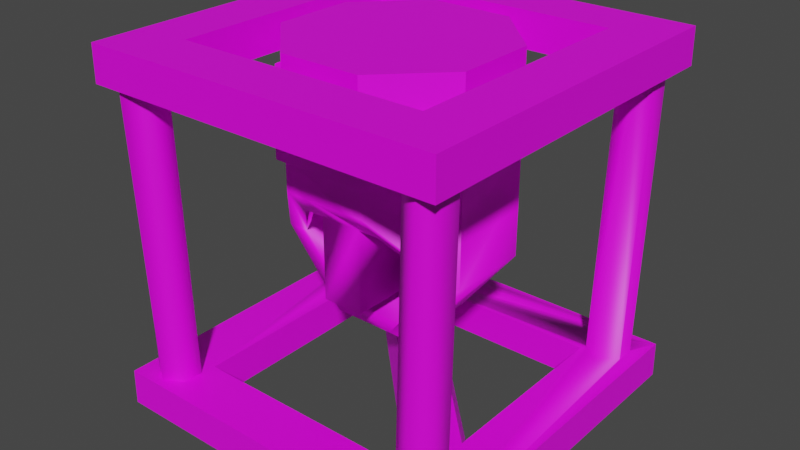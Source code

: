 # Source: PipeValve.Folktails.Model.blend  (saved by Blender 3.6.13; exported with 4.5.12 LTS)
import bpy
from mathutils import Matrix  # noqa: F401  (used for matrix-valued properties, if any)

bpy.ops.wm.read_factory_settings(use_empty=True)
scene = bpy.context.scene
scene.name = 'Scene'

# ---- collections
col_pipevalve_folktails = bpy.data.collections.new('PipeValve.Folktails'); scene.collection.children.link(col_pipevalve_folktails)

# ---- images (referenced by path relative to the original .blend; pixels are not part of the script)
import os
ASSET_DIR = os.environ.get("B2B_ASSET_DIR", "")  # directory of the original .blend (textures are referenced by path, not embedded)
HERE = os.path.dirname(os.path.abspath(__file__))  # packed textures are extracted next to this script under _unpacked/

def load_image(name, relpath, width, height, colorspace="sRGB"):
    """Load a texture the original file referenced (path relative to the .blend, or extracted next to this script)."""
    p = next((c for c in (os.path.join(HERE, relpath), os.path.join(ASSET_DIR, relpath)) if relpath and os.path.exists(c)), "")
    if p:
        img = bpy.data.images.load(p, check_existing=True)
        img.name = name
    else:  # same state as the original file: an image datablock whose file is absent (Cycles renders it pink)
        img = bpy.data.images.new(name, width, height)
        img.source = "FILE"
        img.filepath = "//" + (relpath or name)
    img.colorspace_settings.name = colorspace
    return img
img_basewood_1k_d_brown_png_003 = load_image('BaseWood_1K_D_Brown.png.003', 'BaseWood_1K_D_Brown.png', 1024, 1024, 'sRGB')
img_basemetal_d2_png_014 = load_image('BaseMetal_D2.png.014', 'BaseMetal_D2.png', 1024, 1024, 'sRGB')
img_basemetal_d2_png_016 = load_image('BaseMetal_D2.png.016', 'BaseMetal_D2.png', 1024, 1024, 'Non-Color')
img_windowsatlas_d_png = load_image('WIndowsAtlas_D.png', 'WIndowsAtlas_D.png', 1024, 1024, 'sRGB')
img_windowsatlas_2_d_png_014 = load_image('WindowsAtlas_2_D.png.014', 'WindowsAtlas_2_D.png', 1024, 1024, 'Non-Color')
img_paintedmetal_d_folktails_png = load_image('PaintedMetal_D.Folktails.png', 'PaintedMetal_D.Folktails.png', 1024, 1024, 'sRGB')

# ---- materials (node trees are filled in below, after node groups)
mat_basewood_brown_folktails = bpy.data.materials.new('BaseWood_Brown.Folktails')
mat_basewood_brown_folktails.use_transparent_shadow = False
mat_basemetal_folktails = bpy.data.materials.new('BaseMetal.Folktails')
mat_basemetal_folktails.surface_render_method = 'BLENDED'
mat_basemetal_folktails.blend_method = 'BLEND'
mat_basemetal_folktails.use_transparency_overlap = False
mat_basemetal_folktails.show_transparent_back = False
mat_basemetal_folktails.use_transparent_shadow = False
mat_basemetal_folktails.roughness = 0.5
mat_windowsatlas_folktails = bpy.data.materials.new('WindowsAtlas.Folktails')
mat_windowsatlas_folktails.surface_render_method = 'BLENDED'
mat_windowsatlas_folktails.blend_method = 'BLEND'
mat_windowsatlas_folktails.use_transparency_overlap = False
mat_windowsatlas_folktails.show_transparent_back = False
mat_windowsatlas_folktails.use_transparent_shadow = False
mat_windowsatlas_folktails.roughness = 0.5
mat_paintedmetal_folktails = bpy.data.materials.new('PaintedMetal.Folktails')
mat_paintedmetal_folktails.use_transparent_shadow = False

# ---- material node trees
mat_basewood_brown_folktails.use_nodes = True; mat_basewood_brown_folktails.node_tree.nodes.clear()
_N = mat_basewood_brown_folktails.node_tree.nodes; _L = mat_basewood_brown_folktails.node_tree.links
n0 = _N.new('ShaderNodeBsdfPrincipled'); n0.name = 'Principled BSDF'; n0.location = (10, 300)
n0.distribution = 'GGX'
n0.subsurface_method = 'RANDOM_WALK_SKIN'
n0.inputs[3].default_value = 1.45
n0.inputs[27].default_value = (0.0, 0.0, 0.0, 1.0)
n0.inputs[28].default_value = 1.0
n1 = _N.new('ShaderNodeOutputMaterial'); n1.name = 'Material Output'; n1.location = (300, 300)
n2 = _N.new('ShaderNodeTexImage'); n2.name = 'Image Texture'; n2.location = (-280, 280)
n2.image = img_basewood_1k_d_brown_png_003
_L.new(n0.outputs[0], n1.inputs[0])
_L.new(n2.outputs[0], n0.inputs[0])
n1.is_active_output = True
mat_basemetal_folktails.use_nodes = True; mat_basemetal_folktails.node_tree.nodes.clear()
_N = mat_basemetal_folktails.node_tree.nodes; _L = mat_basemetal_folktails.node_tree.links
n0 = _N.new('ShaderNodeBsdfPrincipled'); n0.name = 'Principled BSDF'; n0.location = (10, 300)
n0.distribution = 'GGX'
n0.subsurface_method = 'RANDOM_WALK_SKIN'
n0.inputs[3].default_value = 1.45
n0.inputs[27].default_value = (0.0, 0.0, 0.0, 1.0)
n0.inputs[28].default_value = 1.0
n1 = _N.new('ShaderNodeOutputMaterial'); n1.name = 'Material Output'; n1.location = (300, 300)
n2 = _N.new('ShaderNodeNormalMap'); n2.name = 'Normal Map'; n2.location = (-300, -300)
n2.label = 'Normal/Map'
n2.inputs[0].default_value = 0.0
n3 = _N.new('ShaderNodeTexImage'); n3.name = 'Image Texture'; n3.location = (-300, 600)
n3.image = img_basemetal_d2_png_014
n4 = _N.new('ShaderNodeTexImage'); n4.name = 'Image Texture.001'; n4.location = (-300, 0)
n4.image = img_basemetal_d2_png_016
_L.new(n0.outputs[0], n1.inputs[0])
_L.new(n2.outputs[0], n0.inputs[5])
_L.new(n3.outputs[0], n0.inputs[0])
_L.new(n4.outputs[1], n0.inputs[4])
n1.is_active_output = True
mat_windowsatlas_folktails.use_nodes = True; mat_windowsatlas_folktails.node_tree.nodes.clear()
_N = mat_windowsatlas_folktails.node_tree.nodes; _L = mat_windowsatlas_folktails.node_tree.links
n0 = _N.new('ShaderNodeBsdfPrincipled'); n0.name = 'Principled BSDF'; n0.location = (10, 300)
n0.distribution = 'GGX'
n0.subsurface_method = 'RANDOM_WALK_SKIN'
n0.inputs[3].default_value = 1.45
n0.inputs[27].default_value = (0.0, 0.0, 0.0, 1.0)
n0.inputs[28].default_value = 1.0
n1 = _N.new('ShaderNodeOutputMaterial'); n1.name = 'Material Output'; n1.location = (300, 300)
n2 = _N.new('ShaderNodeNormalMap'); n2.name = 'Normal Map'; n2.location = (-300, -300)
n2.label = 'Normal/Map'
n2.inputs[0].default_value = 0.0
n3 = _N.new('ShaderNodeTexImage'); n3.name = 'Image Texture'; n3.location = (-300, 600)
n3.image = img_windowsatlas_d_png
n4 = _N.new('ShaderNodeTexImage'); n4.name = 'Image Texture.001'; n4.location = (-300, 0)
n4.image = img_windowsatlas_2_d_png_014
_L.new(n0.outputs[0], n1.inputs[0])
_L.new(n2.outputs[0], n0.inputs[5])
_L.new(n4.outputs[1], n0.inputs[4])
_L.new(n3.outputs[0], n0.inputs[0])
n1.is_active_output = True
mat_paintedmetal_folktails.use_nodes = True; mat_paintedmetal_folktails.node_tree.nodes.clear()
_N = mat_paintedmetal_folktails.node_tree.nodes; _L = mat_paintedmetal_folktails.node_tree.links
n0 = _N.new('ShaderNodeBsdfPrincipled'); n0.name = 'Principled BSDF'; n0.location = (10, 300)
n0.distribution = 'GGX'
n0.subsurface_method = 'RANDOM_WALK_SKIN'
n0.inputs[3].default_value = 1.45
n0.inputs[27].default_value = (0.0, 0.0, 0.0, 1.0)
n0.inputs[28].default_value = 1.0
n1 = _N.new('ShaderNodeOutputMaterial'); n1.name = 'Material Output'; n1.location = (300, 300)
n2 = _N.new('ShaderNodeTexImage'); n2.name = 'Image Texture'; n2.location = (-280, 280)
n2.image = img_paintedmetal_d_folktails_png
_L.new(n0.outputs[0], n1.inputs[0])
_L.new(n2.outputs[0], n0.inputs[0])
n1.is_active_output = True

# ---- world
world_world = bpy.data.worlds.new('World'); scene.world = world_world
world_world.use_nodes = True; world_world.node_tree.nodes.clear()
_N = world_world.node_tree.nodes; _L = world_world.node_tree.links
n0 = _N.new('ShaderNodeOutputWorld'); n0.name = 'World Output'; n0.location = (300, 300)
n1 = _N.new('ShaderNodeBackground'); n1.name = 'Background'; n1.location = (10, 300)
n1.inputs[0].default_value = (0.05088, 0.05088, 0.05088, 1.0)
_L.new(n1.outputs[0], n0.inputs[0])
n0.is_active_output = True
world_world.color = (0.05088, 0.05088, 0.05088)
world_world.use_sun_shadow = False
world_world.sun_shadow_jitter_overblur = 0.0

# ---- meshes
me_scene_001 = bpy.data.meshes.new('Scene.001')
me_scene_001.from_pydata([(-19.98, -0.5407, 62.19), (-19.98, -0.5408, 37.35), (-19.98, -15.17, 37.36), (-19.98, -15.17, 62.19), (-37.86, -15.17, 79.75), (-37.85, -0.5407, 79.75), (-63.14, -0.5407, 79.75), (-63.14, -15.17, 79.75), (-81.02, -0.5407, 62.19), (-81.02, -15.17, 62.19), (-81.02, -0.5408, 37.36), (-81.02, -15.17, 37.36), (-37.86, -15.17, 19.8), (-37.86, -0.5408, 19.8), (-63.14, -0.5408, 19.8), (-63.14, -15.17, 19.8), (-27.86, -4.925, 39.97), (-27.86, -10.78, 39.97), (-5.16, 5.954, 44.61), (-9.903, 8.449, 43.55), (-24.11, -1.382, 48.27), (-14.0, 9.361, 47.25), (-22.11, -4.915, 58.89), (-12.17, 8.024, 52.68), (-22.11, -10.79, 58.89), (-7.409, 5.517, 53.74), (-24.11, -14.33, 48.27), (-3.595, 3.886, 49.56), (-73.13, -10.78, 39.97), (-73.13, -4.925, 39.97), (-87.92, 8.806, 44.83), (-92.88, 7.001, 43.41), (-76.89, -14.33, 48.27), (-96.6, 4.653, 46.87), (-78.88, -10.79, 58.89), (-94.8, 5.153, 52.45), (-78.88, -4.915, 58.89), (-89.82, 6.966, 53.87), (-76.89, -1.382, 48.27), (-85.72, 8.612, 49.97), (-99.9, 10.0, 0.1003), (-85.0, 10.0, 15.0), (-85.0, 10.0, 85.0), (-99.9, 10.0, 99.9), (-100.0, -0.002492, 0.0), (-100.0, -0.002507, 100.0), (-15.0, 10.0, 15.0), (-15.1, -0.002494, 15.1), (-84.9, -0.002494, 15.1), (-0.1003, 10.0, 0.1003), (7.629e-06, -0.002492, 7.629e-06), (-15.0, 10.0, 85.0), (-15.1, -0.002505, 84.9), (-0.1003, 10.0, 99.9), (0.0, -0.002507, 100.0), (-84.9, -0.002505, 84.9), (-35.44, 0.1257, 14.99)], [], [(0, 2, 1), (3, 2, 0), (3, 0, 4), (4, 0, 5), (6, 4, 5), (7, 4, 6), (8, 7, 6), (9, 7, 8), (10, 9, 8), (11, 9, 10), (2, 12, 1), (1, 12, 13), (12, 14, 13), (15, 14, 12), (15, 10, 14), (11, 10, 15), (16, 18, 17), (19, 18, 16), (20, 19, 16), (21, 19, 20), (20, 22, 21), (21, 22, 23), (24, 23, 22), (25, 23, 24), (26, 25, 24), (27, 25, 26), (26, 18, 27), (17, 18, 26), (28, 30, 29), (31, 30, 28), (32, 31, 28), (33, 31, 32), (32, 34, 33), (33, 34, 35), (36, 35, 34), (37, 35, 36), (38, 37, 36), (39, 37, 38), (38, 30, 39), (29, 30, 38), (40, 42, 41), (43, 42, 40), (44, 43, 40), (45, 43, 44), (41, 47, 46), (48, 47, 41), (49, 41, 46), (40, 41, 49), (50, 40, 49), (44, 40, 50), (46, 52, 51), (47, 52, 46), (53, 46, 51), (49, 46, 53), (54, 49, 53), (50, 49, 54), (51, 55, 42), (52, 55, 51), (43, 51, 42), (53, 51, 43), (45, 53, 43), (54, 53, 45), (42, 48, 41), (55, 48, 42), (50, 52, 47), (54, 52, 50), (44, 47, 48), (50, 47, 44), (45, 48, 55), (44, 48, 45), (54, 55, 52), (45, 55, 54), (2, 15, 12), (4, 15, 2), (4, 2, 3), (15, 4, 7), (15, 7, 9), (15, 9, 11), (1, 5, 0), (14, 5, 1), (14, 1, 13), (5, 14, 8), (5, 8, 6), (8, 14, 10)])
me_scene_001.polygons.foreach_set('use_smooth', [True] * 84)
_k = set([(0, 1), (0, 5), (1, 13), (2, 3), (2, 12), (3, 4), (4, 7), (5, 6), (6, 8), (7, 9), (8, 10), (9, 11), (10, 14), (11, 15), (12, 15), (13, 14), (40, 43), (40, 44), (40, 49), (41, 42), (41, 46), (41, 48), (42, 51), (42, 55), (43, 45), (43, 53), (44, 45), (44, 50), (45, 54), (46, 47), (46, 51), (47, 48), (47, 52), (48, 55), (49, 50), (49, 53), (50, 54), (51, 52), (52, 55), (53, 54)])
me_scene_001.attributes.new('sharp_edge', 'BOOLEAN', 'EDGE').data.foreach_set('value', [ (min(e.vertices), max(e.vertices)) in _k for e in me_scene_001.edges])
_uv = me_scene_001.uv_layers.new(name='UVSet0')
_uv.uv.foreach_set('vector', [0.8124, 0.3002, 0.7503, 0.2502, 0.8124, 0.2502, 0.7503, 0.3002, 0.7503, 0.2502, 0.8124, 0.3002, 0.7503, 0.3002, 0.8124, 0.3002, 0.7503, 0.3501, 0.7503, 0.3501, 0.8124, 0.3002, 0.8124, 0.3501, 0.8124, 0.4, 0.7503, 0.3501, 0.8124, 0.3501, 0.7503, 0.4, 0.7503, 0.3501, 0.8124, 0.4, 0.8124, 0.45, 0.7503, 0.4, 0.8124, 0.4, 0.7503, 0.45, 0.7503, 0.4, 0.8124, 0.45, 0.8124, 0.4999, 0.7503, 0.45, 0.8124, 0.45, 0.7503, 0.4999, 0.7503, 0.45, 0.8124, 0.4999, 0.8127, 0.9993, 0.8127, 0.9582, 0.8748, 0.9993, 0.8748, 0.9993, 0.8127, 0.9582, 0.8748, 0.9582, 0.8127, 0.9582, 0.8748, 0.9172, 0.8748, 0.9582, 0.8127, 0.9172, 0.8748, 0.9172, 0.8127, 0.9582, 0.8127, 0.9172, 0.8748, 0.8761, 0.8748, 0.9172, 0.8127, 0.8761, 0.8748, 0.8761, 0.8127, 0.9172, 0.4608, 1.0, 0.4993, 0.5, 0.4993, 1.0, 0.4608, 0.5, 0.4993, 0.5, 0.4608, 1.0, 0.4197, 1.0, 0.4608, 0.5, 0.4608, 1.0, 0.4197, 0.5, 0.4608, 0.5, 0.4197, 1.0, 0.4197, 1.0, 0.3748, 1.0, 0.4197, 0.5, 0.4197, 0.5, 0.3748, 1.0, 0.3748, 0.5, 0.3361, 1.0, 0.3748, 0.5, 0.3748, 1.0, 0.3361, 0.5, 0.3748, 0.5, 0.3361, 1.0, 0.2911, 1.0, 0.3361, 0.5, 0.3361, 1.0, 0.2911, 0.5, 0.3361, 0.5, 0.2911, 1.0, 0.2911, 1.0, 0.25, 0.5, 0.2911, 0.5, 0.25, 1.0, 0.25, 0.5, 0.2911, 1.0, 0.2115, 1.0, 0.25, 0.5, 0.25, 1.0, 0.2115, 0.5, 0.25, 0.5, 0.2115, 1.0, 0.1705, 1.0, 0.2115, 0.5, 0.2115, 1.0, 0.1705, 0.5, 0.2115, 0.5, 0.1705, 1.0, 0.1705, 1.0, 0.1255, 1.0, 0.1705, 0.5, 0.1705, 0.5, 0.1255, 1.0, 0.1255, 0.5, 0.08681, 1.0, 0.1255, 0.5, 0.1255, 1.0, 0.08681, 0.5, 0.1255, 0.5, 0.08681, 1.0, 0.04182, 1.0, 0.08681, 0.5, 0.08681, 1.0, 0.04182, 0.5, 0.08681, 0.5, 0.04182, 1.0, 0.04182, 1.0, 0.0007531, 0.5, 0.04182, 0.5, 0.0007531, 1.0, 0.0007531, 0.5, 0.04182, 1.0, 0.9379, 0.4986, 0.9993, 0.2507, 0.9993, 0.4986, 0.9379, 0.2507, 0.9993, 0.2507, 0.9379, 0.4986, 0.9379, 0.4986, 0.9993, 0.2507, 0.9993, 0.4986, 0.9379, 0.2507, 0.9993, 0.2507, 0.9379, 0.4986, 0.8131, 0.2507, 0.7503, 0.4986, 0.8131, 0.4986, 0.7503, 0.2507, 0.7503, 0.4986, 0.8131, 0.2507, 0.7503, 0.4986, 0.8131, 0.2507, 0.8131, 0.4986, 0.7503, 0.2507, 0.8131, 0.2507, 0.7503, 0.4986, 0.7503, 0.4986, 0.8131, 0.2507, 0.8131, 0.4986, 0.7503, 0.2507, 0.8131, 0.2507, 0.7503, 0.4986, 0.8755, 0.2507, 0.8131, 0.4986, 0.8755, 0.4986, 0.8131, 0.2507, 0.8131, 0.4986, 0.8755, 0.2507, 0.8131, 0.4986, 0.8755, 0.2507, 0.8755, 0.4986, 0.8131, 0.2507, 0.8755, 0.2507, 0.8131, 0.4986, 0.8131, 0.4986, 0.8755, 0.2507, 0.8755, 0.4986, 0.8131, 0.2507, 0.8755, 0.2507, 0.8131, 0.4986, 0.9379, 0.2507, 0.8755, 0.4986, 0.9379, 0.4986, 0.8755, 0.2507, 0.8755, 0.4986, 0.9379, 0.2507, 0.8755, 0.4986, 0.9379, 0.2507, 0.9379, 0.4986, 0.8755, 0.2507, 0.9379, 0.2507, 0.8755, 0.4986, 0.8755, 0.4986, 0.9379, 0.2507, 0.9379, 0.4986, 0.8755, 0.2507, 0.9379, 0.2507, 0.8755, 0.4986, 0.9993, 0.2507, 0.9379, 0.4986, 0.9993, 0.4986, 0.9379, 0.2507, 0.9379, 0.4986, 0.9993, 0.2507, 0.9379, 0.4986, 0.9993, 0.2507, 0.9993, 0.4986, 0.9379, 0.2507, 0.9993, 0.2507, 0.9379, 0.4986, 0.7503, 0.4986, 0.8131, 0.2507, 0.8131, 0.4986, 0.7503, 0.2507, 0.8131, 0.2507, 0.7503, 0.4986, 0.8131, 0.4986, 0.8755, 0.2507, 0.8755, 0.4986, 0.8131, 0.2507, 0.8755, 0.2507, 0.8131, 0.4986, 0.8755, 0.4986, 0.9379, 0.2507, 0.9379, 0.4986, 0.8755, 0.2507, 0.9379, 0.2507, 0.8755, 0.4986, 0.5364, 0.25, 0.4999, 0.1616, 0.4999, 0.2134, 0.6249, 0.2134, 0.4999, 0.1616, 0.5364, 0.25, 0.6249, 0.2134, 0.5364, 0.25, 0.5885, 0.25, 0.4999, 0.1616, 0.6249, 0.2134, 0.6249, 0.1616, 0.4999, 0.1616, 0.6249, 0.1616, 0.5885, 0.125, 0.4999, 0.1616, 0.5885, 0.125, 0.5364, 0.125, 0.5885, 0.125, 0.4999, 0.1616, 0.5364, 0.125, 0.6249, 0.2134, 0.4999, 0.1616, 0.5885, 0.125, 0.6249, 0.2134, 0.5885, 0.125, 0.6249, 0.1616, 0.4999, 0.1616, 0.6249, 0.2134, 0.5364, 0.25, 0.4999, 0.1616, 0.5364, 0.25, 0.4999, 0.2134, 0.5364, 0.25, 0.6249, 0.2134, 0.5885, 0.25])
_ca = me_scene_001.color_attributes.new('VertexColors', 'BYTE_COLOR', 'CORNER')
_ca.data.foreach_set('color', [1.0, 1.0, 1.0, 1.0, 1.0, 1.0, 1.0, 1.0, 1.0, 1.0, 1.0, 1.0, 1.0, 1.0, 1.0, 1.0, 1.0, 1.0, 1.0, 1.0, 1.0, 1.0, 1.0, 1.0, 1.0, 1.0, 1.0, 1.0, 1.0, 1.0, 1.0, 1.0, 1.0, 1.0, 1.0, 1.0, 1.0, 1.0, 1.0, 1.0, 1.0, 1.0, 1.0, 1.0, 1.0, 1.0, 1.0, 1.0, 1.0, 1.0, 1.0, 1.0, 1.0, 1.0, 1.0, 1.0, 1.0, 1.0, 1.0, 1.0, 1.0, 1.0, 1.0, 1.0, 1.0, 1.0, 1.0, 1.0, 1.0, 1.0, 1.0, 1.0, 1.0, 1.0, 1.0, 1.0, 1.0, 1.0, 1.0, 1.0, 1.0, 1.0, 1.0, 1.0, 1.0, 1.0, 1.0, 1.0, 1.0, 1.0, 1.0, 1.0, 1.0, 1.0, 1.0, 1.0, 1.0, 1.0, 1.0, 1.0, 1.0, 1.0, 1.0, 1.0, 1.0, 1.0, 1.0, 1.0, 1.0, 1.0, 1.0, 1.0, 1.0, 1.0, 1.0, 1.0, 1.0, 1.0, 1.0, 1.0, 1.0, 1.0, 1.0, 1.0, 1.0, 1.0, 1.0, 1.0, 1.0, 1.0, 1.0, 1.0, 1.0, 1.0, 1.0, 1.0, 1.0, 1.0, 1.0, 1.0, 1.0, 1.0, 1.0, 1.0, 1.0, 1.0, 1.0, 1.0, 1.0, 1.0, 1.0, 1.0, 1.0, 1.0, 1.0, 1.0, 1.0, 1.0, 1.0, 1.0, 1.0, 1.0, 1.0, 1.0, 1.0, 1.0, 1.0, 1.0, 1.0, 1.0, 1.0, 1.0, 1.0, 1.0, 1.0, 1.0, 1.0, 1.0, 1.0, 1.0, 1.0, 1.0, 1.0, 1.0, 1.0, 1.0, 1.0, 1.0, 1.0, 1.0, 1.0, 1.0, 1.0, 1.0, 1.0, 1.0, 0.8228, 0.8228, 0.8228, 1.0, 1.0, 1.0, 1.0, 1.0, 0.8228, 0.8228, 0.8228, 1.0, 0.8228, 0.8228, 0.8228, 1.0, 1.0, 1.0, 1.0, 1.0, 1.0, 1.0, 1.0, 1.0, 0.8228, 0.8228, 0.8228, 1.0, 1.0, 1.0, 1.0, 1.0, 0.8228, 0.8228, 0.8228, 1.0, 0.8228, 0.8228, 0.8228, 1.0, 1.0, 1.0, 1.0, 1.0, 1.0, 1.0, 1.0, 1.0, 1.0, 1.0, 1.0, 1.0, 0.8228, 0.8228, 0.8228, 1.0, 0.8228, 0.8228, 0.8228, 1.0, 1.0, 1.0, 1.0, 1.0, 0.8228, 0.8228, 0.8228, 1.0, 1.0, 1.0, 1.0, 1.0, 0.8228, 0.8228, 0.8228, 1.0, 1.0, 1.0, 1.0, 1.0, 0.8228, 0.8228, 0.8228, 1.0, 0.8228, 0.8228, 0.8228, 1.0, 1.0, 1.0, 1.0, 1.0, 1.0, 1.0, 1.0, 1.0, 0.8228, 0.8228, 0.8228, 1.0, 1.0, 1.0, 1.0, 1.0, 0.8228, 0.8228, 0.8228, 1.0, 0.8228, 0.8228, 0.8228, 1.0, 1.0, 1.0, 1.0, 1.0, 1.0, 1.0, 1.0, 1.0, 0.8228, 0.8228, 0.8228, 1.0, 0.8228, 0.8228, 0.8228, 1.0, 1.0, 1.0, 1.0, 1.0, 0.8228, 0.8228, 0.8228, 1.0, 1.0, 1.0, 1.0, 1.0, 1.0, 1.0, 1.0, 1.0, 0.8228, 0.8228, 0.8228, 1.0, 1.0, 1.0, 1.0, 1.0, 0.8228, 0.8228, 0.8228, 1.0, 0.8228, 0.8228, 0.8228, 1.0, 1.0, 1.0, 1.0, 1.0, 1.0, 1.0, 1.0, 1.0, 0.8228, 0.8228, 0.8228, 1.0, 1.0, 1.0, 1.0, 1.0, 0.8228, 0.8228, 0.8228, 1.0, 0.8228, 0.8228, 0.8228, 1.0, 1.0, 1.0, 1.0, 1.0, 1.0, 1.0, 1.0, 1.0, 1.0, 1.0, 1.0, 1.0, 0.8228, 0.8228, 0.8228, 1.0, 0.8228, 0.8228, 0.8228, 1.0, 1.0, 1.0, 1.0, 1.0, 0.8228, 0.8228, 0.8228, 1.0, 1.0, 1.0, 1.0, 1.0, 0.8228, 0.8228, 0.8228, 1.0, 1.0, 1.0, 1.0, 1.0, 0.8228, 0.8228, 0.8228, 1.0, 0.8228, 0.8228, 0.8228, 1.0, 1.0, 1.0, 1.0, 1.0, 1.0, 1.0, 1.0, 1.0, 0.8228, 0.8228, 0.8228, 1.0, 1.0, 1.0, 1.0, 1.0, 0.8228, 0.8228, 0.8228, 1.0, 0.8228, 0.8228, 0.8228, 1.0, 1.0, 1.0, 1.0, 1.0, 1.0, 1.0, 1.0, 1.0, 0.8228, 0.8228, 0.8228, 1.0, 0.8228, 0.8228, 0.8228, 1.0, 1.0, 1.0, 1.0, 1.0, 0.8228, 0.8228, 0.8228, 1.0, 1.0, 1.0, 1.0, 1.0, 1.0, 1.0, 1.0, 1.0, 1.0, 1.0, 1.0, 1.0, 1.0, 1.0, 1.0, 1.0, 1.0, 1.0, 1.0, 1.0, 1.0, 1.0, 1.0, 1.0, 1.0, 1.0, 1.0, 1.0, 1.0, 1.0, 1.0, 1.0, 1.0, 1.0, 1.0, 1.0, 1.0, 1.0, 1.0, 1.0, 1.0, 1.0, 1.0, 1.0, 1.0, 1.0, 1.0, 1.0, 1.0, 1.0, 1.0, 1.0, 1.0, 1.0, 1.0, 1.0, 1.0, 1.0, 1.0, 1.0, 1.0, 1.0, 1.0, 1.0, 1.0, 1.0, 1.0, 1.0, 1.0, 1.0, 1.0, 1.0, 1.0, 1.0, 1.0, 1.0, 1.0, 1.0, 1.0, 1.0, 1.0, 1.0, 1.0, 1.0, 1.0, 1.0, 1.0, 1.0, 1.0, 1.0, 1.0, 1.0, 1.0, 1.0, 1.0, 1.0, 1.0, 1.0, 1.0, 1.0, 1.0, 1.0, 1.0, 1.0, 1.0, 1.0, 1.0, 1.0, 1.0, 1.0, 1.0, 1.0, 1.0, 1.0, 1.0, 1.0, 1.0, 1.0, 1.0, 1.0, 1.0, 1.0, 1.0, 1.0, 1.0, 1.0, 1.0, 1.0, 1.0, 1.0, 1.0, 1.0, 1.0, 1.0, 1.0, 1.0, 1.0, 1.0, 1.0, 1.0, 1.0, 1.0, 1.0, 1.0, 1.0, 1.0, 1.0, 1.0, 1.0, 1.0, 1.0, 1.0, 1.0, 1.0, 1.0, 1.0, 1.0, 1.0, 1.0, 1.0, 1.0, 1.0, 1.0, 1.0, 1.0, 1.0, 1.0, 1.0, 1.0, 1.0, 1.0, 1.0, 1.0, 1.0, 1.0, 1.0, 1.0, 1.0, 1.0, 1.0, 1.0, 1.0, 1.0, 1.0, 1.0, 1.0, 1.0, 1.0, 1.0, 1.0, 1.0, 1.0, 1.0, 1.0, 1.0, 1.0, 1.0, 1.0, 1.0, 1.0, 1.0, 1.0, 1.0, 1.0, 1.0, 1.0, 1.0, 1.0, 1.0, 1.0, 1.0, 1.0, 1.0, 1.0, 1.0, 1.0, 1.0, 1.0, 1.0, 1.0, 1.0, 1.0, 1.0, 1.0, 1.0, 1.0, 1.0, 1.0, 1.0, 1.0, 1.0, 1.0, 1.0, 1.0, 1.0, 1.0, 1.0, 1.0, 1.0, 1.0, 1.0, 1.0, 1.0, 1.0, 1.0, 1.0, 1.0, 1.0, 1.0, 1.0, 1.0, 1.0, 1.0, 1.0, 1.0, 1.0, 1.0, 1.0, 1.0, 1.0, 1.0, 1.0, 1.0, 1.0, 1.0, 1.0, 1.0, 1.0, 1.0, 1.0, 1.0, 1.0, 1.0, 1.0, 1.0, 1.0, 1.0, 1.0, 1.0, 1.0, 1.0, 1.0, 1.0, 1.0, 1.0, 1.0, 1.0, 1.0, 1.0, 1.0, 1.0, 1.0, 1.0, 1.0, 1.0, 1.0, 1.0, 1.0, 1.0, 1.0, 1.0, 1.0, 1.0, 1.0, 1.0, 1.0, 1.0, 1.0, 1.0, 1.0, 1.0, 1.0, 1.0, 1.0, 1.0, 1.0, 1.0, 1.0, 1.0, 1.0, 1.0, 1.0, 1.0, 1.0, 1.0, 1.0, 1.0, 1.0, 1.0, 1.0, 1.0, 1.0, 1.0, 1.0, 1.0, 1.0, 1.0, 1.0, 1.0, 1.0, 1.0, 1.0, 1.0, 1.0, 1.0, 1.0, 1.0, 1.0, 1.0, 1.0, 1.0, 1.0, 1.0, 1.0, 1.0, 1.0, 1.0, 1.0, 1.0, 1.0, 1.0, 1.0, 1.0, 1.0, 1.0, 1.0, 1.0, 1.0, 1.0, 1.0, 1.0, 1.0, 1.0, 1.0, 1.0, 1.0, 1.0, 1.0, 1.0, 1.0, 1.0, 1.0, 1.0, 1.0, 1.0, 1.0, 1.0, 1.0, 1.0, 1.0, 1.0, 1.0, 1.0, 1.0, 1.0, 1.0, 1.0, 1.0, 1.0, 1.0, 1.0, 1.0, 1.0, 1.0, 1.0, 1.0, 1.0, 1.0, 1.0, 1.0, 1.0, 1.0, 1.0, 1.0, 1.0, 1.0, 1.0, 1.0, 1.0, 1.0, 1.0, 1.0, 1.0, 1.0, 1.0, 1.0, 1.0, 1.0, 1.0, 1.0, 1.0, 1.0, 1.0, 1.0, 1.0, 1.0, 1.0, 1.0, 1.0, 1.0, 1.0, 1.0, 1.0, 1.0, 1.0, 1.0, 1.0, 1.0, 1.0, 1.0, 1.0, 1.0, 1.0, 1.0, 1.0, 1.0, 1.0, 1.0, 1.0, 1.0, 1.0, 1.0, 1.0, 1.0, 1.0, 1.0, 1.0, 1.0, 1.0, 1.0, 1.0, 1.0, 1.0, 1.0, 1.0, 1.0, 1.0, 1.0, 1.0, 1.0, 1.0, 1.0, 1.0, 1.0, 1.0, 1.0, 1.0, 1.0, 1.0, 1.0, 1.0, 1.0, 1.0, 1.0, 1.0, 1.0, 1.0, 1.0, 1.0, 1.0, 1.0, 1.0, 1.0, 1.0, 1.0, 1.0, 1.0, 1.0, 1.0, 1.0, 1.0, 1.0, 1.0, 1.0, 1.0, 1.0, 1.0, 1.0, 1.0, 1.0, 1.0, 1.0, 1.0, 1.0, 1.0, 1.0, 1.0, 1.0, 1.0, 1.0, 1.0, 1.0])
me_scene_001.materials.append(mat_basewood_brown_folktails)
me_scene_001.update()
me_scene_001.normals_split_custom_set([tuple(v) for v in zip(*[iter([0.9222, 3.929e-05, 0.3867, 0.9222, -3.796e-05, -0.3868, 0.9221, 2.703e-05, -0.387, 0.9221, 3.821e-05, 0.3869, 0.9222, -3.796e-05, -0.3868, 0.9222, 3.929e-05, 0.3867, 0.9221, 3.821e-05, 0.3869, 0.9222, 3.929e-05, 0.3867, 0.3785, 7.026e-05, 0.9256, 0.3785, 7.026e-05, 0.9256, 0.9222, 3.929e-05, 0.3867, 0.3787, 7.048e-05, 0.9255, -0.3784, 9.79e-05, 0.9256, 0.3785, 7.026e-05, 0.9256, 0.3787, 7.048e-05, 0.9255, -0.3785, 3.48e-05, 0.9256, 0.3785, 7.026e-05, 0.9256, -0.3784, 9.79e-05, 0.9256, -0.9221, 6.788e-05, 0.3869, -0.3785, 3.48e-05, 0.9256, -0.3784, 9.79e-05, 0.9256, -0.9222, 4.395e-06, 0.3868, -0.3785, 3.48e-05, 0.9256, -0.9221, 6.788e-05, 0.3869, -0.9222, -9.346e-06, -0.3868, -0.9222, 4.395e-06, 0.3868, -0.9221, 6.788e-05, 0.3869, -0.9221, -9.751e-06, -0.3869, -0.9222, 4.395e-06, 0.3868, -0.9222, -9.346e-06, -0.3868, 0.9222, -3.796e-05, -0.3868, 0.3785, -3.901e-05, -0.9256, 0.9221, 2.703e-05, -0.387, 0.9221, 2.703e-05, -0.387, 0.3785, -3.901e-05, -0.9256, 0.3784, -3.859e-05, -0.9256, 0.3785, -3.901e-05, -0.9256, -0.3786, -7.215e-05, -0.9255, 0.3784, -3.859e-05, -0.9256, -0.3785, -8.93e-06, -0.9256, -0.3786, -7.215e-05, -0.9255, 0.3785, -3.901e-05, -0.9256, -0.3785, -8.93e-06, -0.9256, -0.9222, -9.346e-06, -0.3868, -0.3786, -7.215e-05, -0.9255, -0.9221, -9.751e-06, -0.3869, -0.9222, -9.346e-06, -0.3868, -0.3785, -8.93e-06, -0.9256, -0.02674, 0.2935, -0.9556, 0.4967, -0.4456, -0.7448, 0.4612, -0.4041, -0.7899, -0.1061, 0.2502, -0.9624, 0.4967, -0.4456, -0.7448, -0.02674, 0.2935, -0.9556, -0.6519, 0.7551, 0.06913, -0.1061, 0.2502, -0.9624, -0.02674, 0.2935, -0.9556, -0.7043, 0.6476, -0.2908, -0.1061, 0.2502, -0.9624, -0.6519, 0.7551, 0.06913, -0.6519, 0.7551, 0.06913, 0.2145, 0.2776, 0.9364, -0.7043, 0.6476, -0.2908, -0.7043, 0.6476, -0.2908, 0.2145, 0.2776, 0.9364, -0.3734, 0.5673, 0.734, 0.7635, -0.5013, 0.4071, -0.3734, 0.5673, 0.734, 0.2145, 0.2776, 0.9364, 0.3855, -0.2837, 0.878, -0.3734, 0.5673, 0.734, 0.7635, -0.5013, 0.4071, 0.684, -0.6887, -0.2406, 0.3855, -0.2837, 0.878, 0.7635, -0.5013, 0.4071, 0.662, -0.7474, 0.05661, 0.3855, -0.2837, 0.878, 0.684, -0.6887, -0.2406, 0.684, -0.6887, -0.2406, 0.4967, -0.4456, -0.7448, 0.662, -0.7474, 0.05661, 0.4612, -0.4041, -0.7899, 0.4967, -0.4456, -0.7448, 0.684, -0.6887, -0.2406, -0.5177, -0.3697, -0.7716, 0.4205, 0.5534, -0.719, -0.08228, 0.2492, -0.965, -0.2675, -0.2192, -0.9383, 0.4205, 0.5534, -0.719, -0.5177, -0.3697, -0.7716, -0.682, -0.6764, -0.278, -0.2675, -0.2192, -0.9383, -0.5177, -0.3697, -0.7716, -0.668, -0.6668, -0.3303, -0.2675, -0.2192, -0.9383, -0.682, -0.6764, -0.278, -0.682, -0.6764, -0.278, -0.6954, -0.5483, 0.4646, -0.668, -0.6668, -0.3303, -0.668, -0.6668, -0.3303, -0.6954, -0.5483, 0.4646, -0.68, -0.4207, 0.6005, -0.05325, 0.3141, 0.9479, -0.68, -0.4207, 0.6005, -0.6954, -0.5483, 0.4646, 0.09874, 0.3497, 0.9316, -0.68, -0.4207, 0.6005, -0.05325, 0.3141, 0.9479, 0.6769, 0.7184, 0.1603, 0.09874, 0.3497, 0.9316, -0.05325, 0.3141, 0.9479, 0.7379, 0.6023, 0.3045, 0.09874, 0.3497, 0.9316, 0.6769, 0.7184, 0.1603, 0.6769, 0.7184, 0.1603, 0.4205, 0.5534, -0.719, 0.7379, 0.6023, 0.3045, -0.08228, 0.2492, -0.965, 0.4205, 0.5534, -0.719, 0.6769, 0.7184, 0.1603, 1.917e-08, 1.0, 1.458e-07, 1.308e-08, 1.0, 1.389e-07, 2.108e-08, 1.0, 1.389e-07, 1.244e-08, 1.0, 1.458e-07, 1.308e-08, 1.0, 1.389e-07, 1.917e-08, 1.0, 1.458e-07, -0.9999, 0.01002, -7.499e-08, -0.9999, 0.01002, -7.472e-08, -0.9999, 0.01002, -7.501e-08, -0.9999, 0.01002, -7.47e-08, -0.9999, 0.01002, -7.472e-08, -0.9999, 0.01002, -7.499e-08, -1.271e-07, 0.009994, 1.0, -9.109e-08, 0.009994, 1.0, -8.714e-08, 0.009994, 1.0, -1.311e-07, 0.009994, 0.9999, -9.109e-08, 0.009994, 1.0, -1.271e-07, 0.009994, 1.0, -1.956e-08, 1.0, 1.356e-07, 2.108e-08, 1.0, 1.389e-07, -1.893e-08, 1.0, 1.304e-07, 1.917e-08, 1.0, 1.458e-07, 2.108e-08, 1.0, 1.389e-07, -1.956e-08, 1.0, 1.356e-07, 7.639e-08, 0.01002, -0.9999, 7.626e-08, 0.01002, -0.9999, 7.64e-08, 0.01002, -0.9999, 7.625e-08, 0.01002, -0.9999, 7.626e-08, 0.01002, -0.9999, 7.639e-08, 0.01002, -0.9999, -1.0, 0.009994, -1.077e-07, -1.0, 0.009994, -1.075e-07, -1.0, 0.009994, -1.075e-07, -1.0, 0.009994, -1.077e-07, -1.0, 0.009994, -1.075e-07, -1.0, 0.009994, -1.077e-07, -1.283e-08, 1.0, 1.55e-07, -1.893e-08, 1.0, 1.304e-07, -1.093e-08, 1.0, 1.535e-07, -1.956e-08, 1.0, 1.356e-07, -1.893e-08, 1.0, 1.304e-07, -1.283e-08, 1.0, 1.55e-07, 0.9999, 0.01002, 7.798e-08, 0.9999, 0.01002, 7.77e-08, 0.9999, 0.01002, 7.8e-08, 0.9999, 0.01002, 7.768e-08, 0.9999, 0.01002, 7.77e-08, 0.9999, 0.01002, 7.798e-08, 1.589e-07, 0.009994, -1.0, 1.572e-08, 0.009995, -1.0, 0.0, 0.009995, -1.0, 1.748e-07, 0.009994, -0.9999, 1.572e-08, 0.009995, -1.0, 1.589e-07, 0.009994, -1.0, 1.244e-08, 1.0, 1.458e-07, -1.093e-08, 1.0, 1.535e-07, 1.308e-08, 1.0, 1.389e-07, -1.283e-08, 1.0, 1.55e-07, -1.093e-08, 1.0, 1.535e-07, 1.244e-08, 1.0, 1.458e-07, -1.3e-07, 0.01002, 0.9999, -2.363e-07, 0.01002, 0.9999, -1.222e-07, 0.01002, 0.9999, -2.44e-07, 0.01002, 0.9999, -2.363e-07, 0.01002, 0.9999, -1.3e-07, 0.01002, 0.9999, 1.0, 0.009993, 1.108e-07, 0.9999, 0.009995, 1.106e-07, 1.0, 0.009995, 1.105e-07, 1.0, 0.009993, 1.108e-07, 0.9999, 0.009995, 1.106e-07, 1.0, 0.009993, 1.108e-07, -4.885e-12, -1.0, -1.51e-07, -2.882e-12, -1.0, -1.51e-07, -5.518e-12, -1.0, -1.51e-07, -2.675e-12, -1.0, -1.51e-07, -2.882e-12, -1.0, -1.51e-07, -4.885e-12, -1.0, -1.51e-07, 5.019e-12, -1.0, -1.51e-07, -5.518e-12, -1.0, -1.51e-07, 4.806e-12, -1.0, -1.51e-07, -4.885e-12, -1.0, -1.51e-07, -5.518e-12, -1.0, -1.51e-07, 5.019e-12, -1.0, -1.51e-07, 2.804e-12, -1.0, -1.51e-07, 4.806e-12, -1.0, -1.51e-07, 2.165e-12, -1.0, -1.51e-07, 5.019e-12, -1.0, -1.51e-07, 4.806e-12, -1.0, -1.51e-07, 2.804e-12, -1.0, -1.51e-07, -2.675e-12, -1.0, -1.51e-07, 2.165e-12, -1.0, -1.51e-07, -2.882e-12, -1.0, -1.51e-07, 2.804e-12, -1.0, -1.51e-07, 2.165e-12, -1.0, -1.51e-07, -2.675e-12, -1.0, -1.51e-07, 1.234e-08, -1.0, 1.496e-06, -1.077e-08, -1.0, 1.52e-06, 1.835e-12, -1.0, 1.237e-06, 3.689e-08, -1.0, 1.52e-06, -1.077e-08, -1.0, 1.52e-06, 1.234e-08, -1.0, 1.496e-06, 3.689e-08, -1.0, 1.52e-06, 1.234e-08, -1.0, 1.496e-06, 3.794e-07, -1.0, 1.81e-06, -1.077e-08, -1.0, 1.52e-06, 3.689e-08, -1.0, 1.52e-06, -1.961e-07, -1.0, 1.46e-06, -1.077e-08, -1.0, 1.52e-06, -1.961e-07, -1.0, 1.46e-06, -3.688e-07, -1.0, 1.567e-06, -1.077e-08, -1.0, 1.52e-06, -3.688e-07, -1.0, 1.567e-06, 6.812e-07, -1.0, 1.988e-06, 3.672e-07, 1.0, -1.53e-06, 1.69e-07, 1.0, -1.574e-06, -2.546e-07, 1.0, -2.002e-06, 2.56e-07, 1.0, -1.352e-06, 1.69e-07, 1.0, -1.574e-06, 3.672e-07, 1.0, -1.53e-06, 2.56e-07, 1.0, -1.352e-06, 3.672e-07, 1.0, -1.53e-06, 1.508e-07, 1.0, -5.843e-07, 1.69e-07, 1.0, -1.574e-06, 2.56e-07, 1.0, -1.352e-06, 5.435e-08, 1.0, -1.394e-06, 1.69e-07, 1.0, -1.574e-06, 5.435e-08, 1.0, -1.394e-06, -1.348e-10, 1.0, -1.302e-06, 5.435e-08, 1.0, -1.394e-06, 2.56e-07, 1.0, -1.352e-06, 1.356e-07, 1.0, -1.383e-06])] * 3)])
me_scene_002 = bpy.data.meshes.new('Scene.002')
me_scene_002.from_pydata([(-12.2, 93.48, 7.322), (-0.1003, 10.0, 99.9), (-15.0, 10.0, 85.0), (-12.2, 93.48, 13.18), (-15.0, 10.0, 15.0), (-0.1003, 10.0, 0.1003), (0.0, -0.0025, 100.0), (-5.934, 94.52, 3.779), (0.0, -0.0025, 0.0), (-85.0, 10.0, 85.0), (-2.601, 95.14, 7.312), (-84.9, -0.0025, 84.9), (-15.1, -0.0025, 84.9), (-2.601, 95.14, 13.19), (-99.9, 10.0, 99.9), (-100.0, -0.0025, 100.0), (-5.933, 94.52, 16.72), (-85.0, 10.0, 15.0), (-84.9, -0.0025, 15.1), (-87.8, 93.48, 13.18), (-87.8, 93.48, 7.322), (-99.9, 10.0, 0.1003), (-100.0, -0.0025, 0.0), (-15.1, -0.0025, 15.1), (-12.2, 93.48, 88.83), (-94.07, 94.52, 16.72), (-12.2, 93.48, 94.69), (-14.47, 9.752, 94.49), (-97.4, 95.14, 13.19), (-14.47, 9.752, 89.03), (-5.934, 94.52, 85.29), (-97.4, 95.14, 7.312), (-9.12, 9.752, 85.77), (-2.601, 95.14, 88.82), (-94.07, 94.52, 3.779), (-3.984, 9.752, 89.02), (-2.601, 95.14, 94.7), (-3.984, 9.752, 94.5), (-5.933, 94.52, 98.23), (-9.12, 9.752, 97.75), (-87.8, 93.48, 94.69), (-87.8, 93.48, 88.83), (-85.53, 9.752, 89.03), (-85.53, 9.752, 94.49), (-94.07, 94.52, 98.23), (-90.88, 9.752, 97.75), (-97.4, 95.14, 94.7), (-96.02, 9.752, 94.5), (-97.4, 95.14, 88.82), (-96.02, 9.752, 89.02), (-94.07, 94.52, 85.29), (-90.88, 9.752, 85.77), (-6.141, 10.0, 6.141), (-3.99, 10.0, 13.0), (-13.54, 10.0, 13.54), (-9.111, 10.0, 16.24), (-3.98, 10.0, 12.99), (-3.98, 10.0, 7.525), (-3.98, 10.0, 7.508), (-96.02, 10.0, 7.508), (-96.01, 10.0, 7.497), (-96.02, 10.0, 12.98), (-96.02, 10.0, 12.99), (-90.89, 10.0, 16.24), (-90.9, 10.0, 16.23), (-86.46, 10.0, 13.54), (-93.86, 10.0, 6.137), (-14.46, 10.0, 7.521), (-14.44, 10.0, 7.51), (-14.46, 10.0, 12.96), (-14.46, 10.0, 12.98), (-9.101, 10.0, 4.267), (-9.111, 10.0, 4.256), (-14.44, 10.0, 12.99), (-90.89, 10.0, 4.256), (-85.56, 10.0, 7.51), (-85.54, 10.0, 7.538), (-85.54, 10.0, 7.521), (-85.54, 10.0, 12.98), (-85.56, 10.0, 12.99)], [], [(2, 1, 4), (4, 1, 5, 52, 58, 57, 56, 53, 55, 54), (6, 5, 1), (8, 5, 6), (2, 11, 9), (12, 11, 2), (14, 2, 9), (1, 2, 14), (15, 1, 14), (6, 1, 15), (9, 18, 17), (11, 18, 9), (64, 62, 61, 59, 60, 66, 21, 9, 17, 65, 63), (14, 9, 21), (22, 14, 21), (15, 14, 22), (17, 23, 4), (18, 23, 17), (52, 5, 17, 4, 54, 73, 70, 69, 67, 68, 72, 71), (79, 65, 17, 5, 21, 66, 74, 75, 77, 76, 78), (8, 21, 5), (22, 21, 8), (4, 12, 2), (23, 12, 4), (15, 18, 11), (22, 18, 15), (6, 11, 12), (15, 11, 6), (8, 12, 23), (6, 12, 8), (22, 23, 18), (8, 23, 22), (24, 27, 26), (29, 27, 24), (30, 29, 24), (32, 29, 30), (30, 33, 32), (32, 33, 35), (36, 35, 33), (37, 35, 36), (38, 37, 36), (39, 37, 38), (38, 27, 39), (26, 27, 38), (40, 42, 41), (43, 42, 40), (44, 43, 40), (45, 43, 44), (44, 46, 45), (45, 46, 47), (48, 47, 46), (49, 47, 48), (50, 49, 48), (51, 49, 50), (50, 42, 51), (41, 42, 50), (3, 0, 69, 70), (69, 0, 67), (68, 67, 0, 7), (72, 68, 7), (7, 10, 71, 72), (71, 10, 58, 52), (10, 13, 57, 58), (56, 57, 13), (13, 16, 53, 56), (53, 16, 55), (55, 16, 73, 54), (3, 70, 73, 16), (20, 19, 76, 77), (78, 76, 19), (79, 78, 19, 25), (65, 79, 25, 63), (25, 28, 64, 63), (28, 62, 64), (28, 31, 61, 62), (61, 31, 59), (59, 31, 34, 60), (34, 74, 66, 60), (34, 75, 74), (20, 77, 75, 34)])
me_scene_002.polygons.foreach_set('use_smooth', [True] * 80)
_k = set([(1, 5), (1, 6), (1, 14), (2, 4), (2, 9), (2, 12), (4, 17), (4, 23), (5, 8), (5, 21), (6, 8), (6, 15), (8, 22), (9, 11), (9, 17), (11, 12), (11, 18), (12, 23), (14, 15), (14, 21), (15, 22), (17, 18), (18, 23), (21, 22)])
me_scene_002.attributes.new('sharp_edge', 'BOOLEAN', 'EDGE').data.foreach_set('value', [ (min(e.vertices), max(e.vertices)) in _k for e in me_scene_002.edges])
_uv = me_scene_002.uv_layers.new(name='UVSet0')
_uv.uv.foreach_set('vector', [0.9993, 0.4986, 0.9379, 0.4986, 0.9993, 0.2507, 0.9993, 0.2507, 0.9379, 0.4986, 0.9379, 0.2507, 0.9628, 0.2507, 0.9539, 0.2595, 0.9539, 0.2595, 0.9539, 0.2731, 0.9539, 0.2731, 0.975, 0.2684, 0.9933, 0.2507, 0.9379, 0.4986, 0.9993, 0.2507, 0.9993, 0.4986, 0.9379, 0.2507, 0.9993, 0.2507, 0.9379, 0.4986, 0.8131, 0.2507, 0.7503, 0.4986, 0.8131, 0.4986, 0.7503, 0.2507, 0.7503, 0.4986, 0.8131, 0.2507, 0.7503, 0.4986, 0.8131, 0.2507, 0.8131, 0.4986, 0.7503, 0.2507, 0.8131, 0.2507, 0.7503, 0.4986, 0.7503, 0.4986, 0.8131, 0.2507, 0.8131, 0.4986, 0.7503, 0.2507, 0.8131, 0.2507, 0.7503, 0.4986, 0.8755, 0.2507, 0.8131, 0.4986, 0.8755, 0.4986, 0.8131, 0.2507, 0.8131, 0.4986, 0.8755, 0.2507, 0.8508, 0.4733, 0.8293, 0.4667, 0.8293, 0.4667, 0.8293, 0.4861, 0.8294, 0.4862, 0.8384, 0.4986, 0.8131, 0.4986, 0.8755, 0.2507, 0.8755, 0.4986, 0.8694, 0.4986, 0.8508, 0.4733, 0.8131, 0.2507, 0.8755, 0.2507, 0.8131, 0.4986, 0.8131, 0.4986, 0.8755, 0.2507, 0.8755, 0.4986, 0.8131, 0.2507, 0.8755, 0.2507, 0.8131, 0.4986, 0.9379, 0.2507, 0.8755, 0.4986, 0.9379, 0.4986, 0.8755, 0.2507, 0.8755, 0.4986, 0.9379, 0.2507, 0.9008, 0.4986, 0.8755, 0.4986, 0.9379, 0.2507, 0.9379, 0.4986, 0.9318, 0.4986, 0.9295, 0.4934, 0.9294, 0.4933, 0.9293, 0.4933, 0.9065, 0.474, 0.9065, 0.474, 0.8929, 0.4814, 0.8929, 0.4815, 0.9295, 0.2543, 0.9318, 0.2507, 0.9379, 0.2507, 0.8755, 0.4986, 0.8755, 0.2507, 0.9008, 0.2507, 0.8929, 0.2628, 0.9065, 0.2679, 0.9065, 0.2679, 0.9066, 0.2679, 0.9294, 0.2544, 0.8755, 0.4986, 0.9379, 0.2507, 0.9379, 0.4986, 0.8755, 0.2507, 0.9379, 0.2507, 0.8755, 0.4986, 0.9993, 0.2507, 0.9379, 0.4986, 0.9993, 0.4986, 0.9379, 0.2507, 0.9379, 0.4986, 0.9993, 0.2507, 0.9379, 0.4986, 0.9993, 0.2507, 0.9993, 0.4986, 0.9379, 0.2507, 0.9993, 0.2507, 0.9379, 0.4986, 0.7503, 0.4986, 0.8131, 0.2507, 0.8131, 0.4986, 0.7503, 0.2507, 0.8131, 0.2507, 0.7503, 0.4986, 0.8131, 0.4986, 0.8755, 0.2507, 0.8755, 0.4986, 0.8131, 0.2507, 0.8755, 0.2507, 0.8131, 0.4986, 0.8755, 0.4986, 0.9379, 0.2507, 0.9379, 0.4986, 0.8755, 0.2507, 0.9379, 0.2507, 0.8755, 0.4986, 0.4583, 0.9999, 0.4982, 0.5, 0.4982, 0.9999, 0.4583, 0.5, 0.4982, 0.5, 0.4583, 0.9999, 0.4157, 0.9999, 0.4583, 0.5, 0.4583, 0.9999, 0.4157, 0.5, 0.4583, 0.5, 0.4157, 0.9999, 0.4157, 0.9999, 0.3742, 0.9999, 0.4157, 0.5, 0.4157, 0.5, 0.3742, 0.9999, 0.3742, 0.5, 0.33, 0.9999, 0.3742, 0.5, 0.3742, 0.9999, 0.33, 0.5, 0.3742, 0.5, 0.33, 0.9999, 0.2896, 0.9999, 0.33, 0.5, 0.33, 0.9999, 0.2896, 0.5, 0.33, 0.5, 0.2896, 0.9999, 0.2896, 0.9999, 0.25, 0.5, 0.2896, 0.5, 0.25, 0.9999, 0.25, 0.5, 0.2896, 0.9999, 0.04144, 0.5, 0.001852, 1.0, 0.001853, 0.5, 0.04144, 1.0, 0.001852, 1.0, 0.04144, 0.5, 0.08182, 0.5, 0.04144, 1.0, 0.04144, 0.5, 0.08182, 1.0, 0.04144, 1.0, 0.08182, 0.5, 0.08182, 0.5, 0.1258, 0.5, 0.08182, 1.0, 0.08182, 1.0, 0.1258, 0.5, 0.1258, 1.0, 0.1676, 0.5, 0.1258, 1.0, 0.1258, 0.5, 0.1676, 1.0, 0.1258, 1.0, 0.1676, 0.5, 0.2101, 0.5, 0.1676, 1.0, 0.1676, 0.5, 0.2101, 1.0, 0.1676, 1.0, 0.2101, 0.5, 0.2101, 0.5, 0.25, 1.0, 0.2101, 1.0, 0.25, 0.5, 0.25, 1.0, 0.2101, 0.5, 0.4982, 0.9999, 0.4583, 0.9999, 0.4981, 0.5015, 0.4982, 0.5015, 0.4981, 0.5015, 0.4583, 0.9999, 0.4583, 0.5015, 0.4582, 0.5015, 0.4583, 0.5015, 0.4583, 0.9999, 0.4157, 0.9999, 0.4157, 0.5015, 0.4582, 0.5015, 0.4157, 0.9999, 0.4157, 0.9999, 0.3742, 0.9999, 0.4156, 0.5015, 0.4157, 0.5015, 0.4156, 0.5015, 0.3742, 0.9999, 0.3742, 0.5015, 0.3916, 0.5015, 0.3742, 0.9999, 0.33, 0.9999, 0.374, 0.5015, 0.3742, 0.5015, 0.33, 0.5015, 0.374, 0.5015, 0.33, 0.9999, 0.33, 0.9999, 0.2896, 0.9999, 0.3299, 0.5015, 0.33, 0.5015, 0.3299, 0.5015, 0.2896, 0.9999, 0.2896, 0.5015, 0.2896, 0.5015, 0.2896, 0.9999, 0.2501, 0.5015, 0.2568, 0.5015, 0.25, 0.9999, 0.25, 0.5015, 0.2501, 0.5015, 0.2896, 0.9999, 0.001853, 0.5, 0.04144, 0.5, 0.001971, 0.9985, 0.001852, 0.9985, 0.04144, 0.9985, 0.001971, 0.9985, 0.04144, 0.5, 0.04156, 0.9985, 0.04144, 0.9985, 0.04144, 0.5, 0.08182, 0.5, 0.04837, 0.9985, 0.04156, 0.9985, 0.08182, 0.5, 0.08182, 0.9985, 0.08182, 0.5, 0.1258, 0.5, 0.08195, 0.9985, 0.08182, 0.9985, 0.1258, 0.5, 0.1258, 0.9985, 0.08195, 0.9985, 0.1258, 0.5, 0.1676, 0.5, 0.126, 0.9985, 0.1258, 0.9985, 0.126, 0.9985, 0.1676, 0.5, 0.1676, 0.9985, 0.1676, 0.9985, 0.1676, 0.5, 0.2101, 0.5, 0.1677, 0.9985, 0.2101, 0.5, 0.2101, 0.9985, 0.1855, 0.9985, 0.1677, 0.9985, 0.2101, 0.5, 0.2499, 0.9985, 0.2101, 0.9985, 0.25, 0.5, 0.25, 0.9985, 0.2499, 0.9985, 0.2101, 0.5])
_ca = me_scene_002.color_attributes.new('VertexColors', 'BYTE_COLOR', 'CORNER')
_ca.data.foreach_set('color', [1.0, 1.0, 1.0, 1.0, 1.0, 1.0, 1.0, 1.0, 1.0, 1.0, 1.0, 1.0, 1.0, 1.0, 1.0, 1.0, 1.0, 1.0, 1.0, 1.0, 1.0, 1.0, 1.0, 1.0, 1.0, 1.0, 1.0, 1.0, 1.0, 1.0, 1.0, 1.0, 1.0, 1.0, 1.0, 1.0, 1.0, 1.0, 1.0, 1.0, 1.0, 1.0, 1.0, 1.0, 1.0, 1.0, 1.0, 1.0, 1.0, 1.0, 1.0, 1.0, 1.0, 1.0, 1.0, 1.0, 1.0, 1.0, 1.0, 1.0, 1.0, 1.0, 1.0, 1.0, 1.0, 1.0, 1.0, 1.0, 1.0, 1.0, 1.0, 1.0, 1.0, 1.0, 1.0, 1.0, 1.0, 1.0, 1.0, 1.0, 1.0, 1.0, 1.0, 1.0, 1.0, 1.0, 1.0, 1.0, 1.0, 1.0, 1.0, 1.0, 1.0, 1.0, 1.0, 1.0, 1.0, 1.0, 1.0, 1.0, 1.0, 1.0, 1.0, 1.0, 1.0, 1.0, 1.0, 1.0, 1.0, 1.0, 1.0, 1.0, 1.0, 1.0, 1.0, 1.0, 1.0, 1.0, 1.0, 1.0, 1.0, 1.0, 1.0, 1.0, 1.0, 1.0, 1.0, 1.0, 1.0, 1.0, 1.0, 1.0, 1.0, 1.0, 1.0, 1.0, 1.0, 1.0, 1.0, 1.0, 1.0, 1.0, 1.0, 1.0, 1.0, 1.0, 1.0, 1.0, 1.0, 1.0, 1.0, 1.0, 1.0, 1.0, 1.0, 1.0, 1.0, 1.0, 1.0, 1.0, 1.0, 1.0, 1.0, 1.0, 1.0, 1.0, 1.0, 1.0, 1.0, 1.0, 1.0, 1.0, 1.0, 1.0, 1.0, 1.0, 1.0, 1.0, 1.0, 1.0, 1.0, 1.0, 1.0, 1.0, 1.0, 1.0, 1.0, 1.0, 1.0, 1.0, 1.0, 1.0, 1.0, 1.0, 1.0, 1.0, 1.0, 1.0, 1.0, 1.0, 1.0, 1.0, 1.0, 1.0, 1.0, 1.0, 1.0, 1.0, 1.0, 1.0, 1.0, 1.0, 1.0, 1.0, 1.0, 1.0, 1.0, 1.0, 1.0, 1.0, 1.0, 1.0, 1.0, 1.0, 1.0, 1.0, 1.0, 1.0, 1.0, 1.0, 1.0, 1.0, 1.0, 1.0, 1.0, 1.0, 1.0, 1.0, 1.0, 1.0, 1.0, 1.0, 1.0, 1.0, 1.0, 1.0, 1.0, 1.0, 1.0, 1.0, 1.0, 1.0, 1.0, 1.0, 1.0, 1.0, 1.0, 1.0, 1.0, 1.0, 1.0, 1.0, 1.0, 1.0, 1.0, 1.0, 1.0, 1.0, 1.0, 1.0, 1.0, 1.0, 1.0, 1.0, 1.0, 1.0, 1.0, 1.0, 1.0, 1.0, 1.0, 1.0, 1.0, 1.0, 1.0, 1.0, 1.0, 1.0, 1.0, 1.0, 1.0, 1.0, 1.0, 1.0, 1.0, 1.0, 1.0, 1.0, 1.0, 1.0, 1.0, 1.0, 1.0, 1.0, 1.0, 1.0, 1.0, 1.0, 1.0, 1.0, 1.0, 1.0, 1.0, 1.0, 1.0, 1.0, 1.0, 1.0, 1.0, 1.0, 1.0, 1.0, 1.0, 1.0, 1.0, 1.0, 1.0, 1.0, 1.0, 1.0, 1.0, 1.0, 1.0, 1.0, 1.0, 1.0, 1.0, 1.0, 1.0, 1.0, 1.0, 1.0, 1.0, 1.0, 1.0, 1.0, 1.0, 1.0, 1.0, 1.0, 1.0, 1.0, 1.0, 1.0, 1.0, 1.0, 1.0, 1.0, 1.0, 1.0, 1.0, 1.0, 1.0, 1.0, 1.0, 1.0, 1.0, 1.0, 1.0, 1.0, 1.0, 1.0, 1.0, 1.0, 1.0, 1.0, 1.0, 1.0, 1.0, 1.0, 1.0, 1.0, 1.0, 1.0, 1.0, 1.0, 1.0, 1.0, 1.0, 1.0, 1.0, 1.0, 1.0, 1.0, 1.0, 1.0, 1.0, 1.0, 1.0, 1.0, 1.0, 1.0, 1.0, 1.0, 1.0, 1.0, 1.0, 1.0, 1.0, 1.0, 1.0, 1.0, 1.0, 1.0, 1.0, 1.0, 1.0, 1.0, 1.0, 1.0, 1.0, 1.0, 1.0, 1.0, 1.0, 1.0, 1.0, 1.0, 1.0, 1.0, 1.0, 1.0, 1.0, 1.0, 1.0, 1.0, 1.0, 1.0, 1.0, 1.0, 1.0, 1.0, 1.0, 1.0, 1.0, 1.0, 1.0, 1.0, 1.0, 1.0, 1.0, 1.0, 1.0, 1.0, 1.0, 1.0, 1.0, 1.0, 1.0, 1.0, 1.0, 1.0, 1.0, 1.0, 1.0, 1.0, 1.0, 1.0, 1.0, 1.0, 1.0, 1.0, 1.0, 1.0, 1.0, 1.0, 1.0, 1.0, 1.0, 1.0, 1.0, 1.0, 1.0, 1.0, 1.0, 1.0, 1.0, 1.0, 1.0, 1.0, 1.0, 1.0, 1.0, 1.0, 1.0, 1.0, 1.0, 1.0, 1.0, 1.0, 1.0, 1.0, 1.0, 1.0, 1.0, 1.0, 1.0, 1.0, 1.0, 1.0, 1.0, 1.0, 1.0, 1.0, 1.0, 1.0, 0.8228, 0.8228, 0.8228, 1.0, 1.0, 1.0, 1.0, 1.0, 0.8228, 0.8228, 0.8228, 1.0, 0.8228, 0.8228, 0.8228, 1.0, 1.0, 1.0, 1.0, 1.0, 1.0, 1.0, 1.0, 1.0, 0.8228, 0.8228, 0.8228, 1.0, 1.0, 1.0, 1.0, 1.0, 0.8228, 0.8228, 0.8228, 1.0, 0.8228, 0.8228, 0.8228, 1.0, 1.0, 1.0, 1.0, 1.0, 1.0, 1.0, 1.0, 1.0, 1.0, 1.0, 1.0, 1.0, 0.8228, 0.8228, 0.8228, 1.0, 0.8228, 0.8228, 0.8228, 1.0, 1.0, 1.0, 1.0, 1.0, 0.8228, 0.8228, 0.8228, 1.0, 1.0, 1.0, 1.0, 1.0, 0.8228, 0.8228, 0.8228, 1.0, 1.0, 1.0, 1.0, 1.0, 0.8228, 0.8228, 0.8228, 1.0, 0.8228, 0.8228, 0.8228, 1.0, 1.0, 1.0, 1.0, 1.0, 1.0, 1.0, 1.0, 1.0, 0.8228, 0.8228, 0.8228, 1.0, 1.0, 1.0, 1.0, 1.0, 0.8228, 0.8228, 0.8228, 1.0, 0.8228, 0.8228, 0.8228, 1.0, 1.0, 1.0, 1.0, 1.0, 1.0, 1.0, 1.0, 1.0, 0.8228, 0.8228, 0.8228, 1.0, 0.8228, 0.8228, 0.8228, 1.0, 1.0, 1.0, 1.0, 1.0, 0.8228, 0.8228, 0.8228, 1.0, 1.0, 1.0, 1.0, 1.0, 1.0, 1.0, 1.0, 1.0, 0.8228, 0.8228, 0.8228, 1.0, 1.0, 1.0, 1.0, 1.0, 0.8228, 0.8228, 0.8228, 1.0, 0.8228, 0.8228, 0.8228, 1.0, 1.0, 1.0, 1.0, 1.0, 1.0, 1.0, 1.0, 1.0, 0.8228, 0.8228, 0.8228, 1.0, 1.0, 1.0, 1.0, 1.0, 0.8228, 0.8228, 0.8228, 1.0, 0.8228, 0.8228, 0.8228, 1.0, 1.0, 1.0, 1.0, 1.0, 1.0, 1.0, 1.0, 1.0, 1.0, 1.0, 1.0, 1.0, 0.8228, 0.8228, 0.8228, 1.0, 0.8228, 0.8228, 0.8228, 1.0, 1.0, 1.0, 1.0, 1.0, 0.8228, 0.8228, 0.8228, 1.0, 1.0, 1.0, 1.0, 1.0, 0.8228, 0.8228, 0.8228, 1.0, 1.0, 1.0, 1.0, 1.0, 0.8228, 0.8228, 0.8228, 1.0, 0.8228, 0.8228, 0.8228, 1.0, 1.0, 1.0, 1.0, 1.0, 1.0, 1.0, 1.0, 1.0, 0.8228, 0.8228, 0.8228, 1.0, 1.0, 1.0, 1.0, 1.0, 0.8228, 0.8228, 0.8228, 1.0, 0.8228, 0.8228, 0.8228, 1.0, 1.0, 1.0, 1.0, 1.0, 1.0, 1.0, 1.0, 1.0, 0.8228, 0.8228, 0.8228, 1.0, 0.8228, 0.8228, 0.8228, 1.0, 1.0, 1.0, 1.0, 1.0, 0.8228, 0.8228, 0.8228, 1.0, 1.0, 1.0, 1.0, 1.0, 1.0, 1.0, 1.0, 1.0, 1.0, 1.0, 1.0, 1.0, 0.8228, 0.8228, 0.8228, 1.0, 0.8228, 0.8228, 0.8228, 1.0, 0.8228, 0.8228, 0.8228, 1.0, 1.0, 1.0, 1.0, 1.0, 0.8228, 0.8228, 0.8228, 1.0, 0.8228, 0.8228, 0.8228, 1.0, 0.8228, 0.8228, 0.8228, 1.0, 1.0, 1.0, 1.0, 1.0, 1.0, 1.0, 1.0, 1.0, 0.8228, 0.8228, 0.8228, 1.0, 0.8228, 0.8228, 0.8228, 1.0, 1.0, 1.0, 1.0, 1.0, 1.0, 1.0, 1.0, 1.0, 1.0, 1.0, 1.0, 1.0, 0.8228, 0.8228, 0.8228, 1.0, 0.8228, 0.8228, 0.8228, 1.0, 0.8228, 0.8228, 0.8228, 1.0, 1.0, 1.0, 1.0, 1.0, 0.8228, 0.8228, 0.8228, 1.0, 0.8228, 0.8228, 0.8228, 1.0, 1.0, 1.0, 1.0, 1.0, 1.0, 1.0, 1.0, 1.0, 0.8228, 0.8228, 0.8228, 1.0, 0.8228, 0.8228, 0.8228, 1.0, 0.8228, 0.8228, 0.8228, 1.0, 0.8228, 0.8228, 0.8228, 1.0, 1.0, 1.0, 1.0, 1.0, 1.0, 1.0, 1.0, 1.0, 1.0, 1.0, 1.0, 1.0, 0.8228, 0.8228, 0.8228, 1.0, 0.8228, 0.8228, 0.8228, 1.0, 0.8228, 0.8228, 0.8228, 1.0, 1.0, 1.0, 1.0, 1.0, 0.8228, 0.8228, 0.8228, 1.0, 0.8228, 0.8228, 0.8228, 1.0, 1.0, 1.0, 1.0, 1.0, 0.8228, 0.8228, 0.8228, 1.0, 0.8228, 0.8228, 0.8228, 1.0, 1.0, 1.0, 1.0, 1.0, 0.8228, 0.8228, 0.8228, 1.0, 0.8228, 0.8228, 0.8228, 1.0, 1.0, 1.0, 1.0, 1.0, 1.0, 1.0, 1.0, 1.0, 1.0, 1.0, 1.0, 1.0, 0.8228, 0.8228, 0.8228, 1.0, 0.8228, 0.8228, 0.8228, 1.0, 0.8228, 0.8228, 0.8228, 1.0, 0.8228, 0.8228, 0.8228, 1.0, 1.0, 1.0, 1.0, 1.0, 0.8228, 0.8228, 0.8228, 1.0, 0.8228, 0.8228, 0.8228, 1.0, 1.0, 1.0, 1.0, 1.0, 1.0, 1.0, 1.0, 1.0, 0.8228, 0.8228, 0.8228, 1.0, 0.8228, 0.8228, 0.8228, 1.0, 1.0, 1.0, 1.0, 1.0, 0.8228, 0.8228, 0.8228, 1.0, 1.0, 1.0, 1.0, 1.0, 1.0, 1.0, 1.0, 1.0, 0.8228, 0.8228, 0.8228, 1.0, 0.8228, 0.8228, 0.8228, 1.0, 1.0, 1.0, 1.0, 1.0, 0.8228, 0.8228, 0.8228, 1.0, 0.8228, 0.8228, 0.8228, 1.0, 1.0, 1.0, 1.0, 1.0, 1.0, 1.0, 1.0, 1.0, 0.8228, 0.8228, 0.8228, 1.0, 0.8228, 0.8228, 0.8228, 1.0, 0.8228, 0.8228, 0.8228, 1.0, 1.0, 1.0, 1.0, 1.0, 0.8228, 0.8228, 0.8228, 1.0, 0.8228, 0.8228, 0.8228, 1.0, 1.0, 1.0, 1.0, 1.0, 1.0, 1.0, 1.0, 1.0, 0.8228, 0.8228, 0.8228, 1.0, 1.0, 1.0, 1.0, 1.0, 0.8228, 0.8228, 0.8228, 1.0, 0.8228, 0.8228, 0.8228, 1.0, 0.8228, 0.8228, 0.8228, 1.0, 1.0, 1.0, 1.0, 1.0, 0.8228, 0.8228, 0.8228, 1.0, 0.8228, 0.8228, 0.8228, 1.0, 1.0, 1.0, 1.0, 1.0, 0.8228, 0.8228, 0.8228, 1.0, 0.8228, 0.8228, 0.8228, 1.0, 1.0, 1.0, 1.0, 1.0])
me_scene_002.materials.append(mat_basewood_brown_folktails)
me_scene_002.update()
me_scene_002.normals_split_custom_set([tuple(v) for v in zip(*[iter([0.0, 1.0, 0.0, 0.0, 1.0, 1.834e-09, 0.0, 1.0, -6.977e-09, 0.0, 1.0, -6.977e-09, 0.0, 1.0, 1.834e-09, 0.0, 1.0, -7.734e-09, 0.3802, 0.7033, -0.6007, 0.6978, 0.6035, -0.3858, 0.7128, 0.7014, -3.807e-06, 0.7262, 0.6239, 0.2885, 0.4738, 0.6717, 0.5695, -0.003484, 0.6019, 0.7986, -0.3655, 0.7123, 0.5992, 0.9999, 0.01002, 0.0, 0.9999, 0.01002, 0.0, 0.9999, 0.01002, 0.0, 0.9999, 0.01002, 0.0, 0.9999, 0.01002, 0.0, 0.9999, 0.01002, 0.0, 0.0, 0.009994, -1.0, 0.0, 0.009994, -1.0, 0.0, 0.009994, -1.0, 0.0, 0.009994, -0.9999, 0.0, 0.009994, -1.0, 0.0, 0.009994, -1.0, 0.0, 1.0, 0.0, 0.0, 1.0, 0.0, 0.0, 1.0, -3.004e-10, 0.0, 1.0, 1.834e-09, 0.0, 1.0, 0.0, 0.0, 1.0, 0.0, 0.0, 0.01002, 0.9999, 0.0, 0.01002, 0.9999, 0.0, 0.01002, 0.9999, 0.0, 0.01002, 0.9999, 0.0, 0.01002, 0.9999, 0.0, 0.01002, 0.9999, 1.0, 0.009992, 0.0, 1.0, 0.009995, 0.0, 1.0, 0.009995, 0.0, 1.0, 0.009992, 0.0, 1.0, 0.009995, 0.0, 1.0, 0.009992, 0.0, -0.476, 0.6717, 0.5676, -0.6978, 0.6035, 0.3858, -0.7128, 0.7014, 5.182e-06, -0.7263, 0.6239, -0.2886, -0.4738, 0.6717, -0.5695, -0.3828, 0.6983, -0.6049, 0.0, 1.0, -2.402e-08, 0.0, 1.0, -3.004e-10, 0.0, 1.0, -2.447e-08, 0.3655, 0.7123, 0.5992, -0.09787, 0.5819, 0.8073, 0.0, 1.0, 0.0, 0.0, 1.0, -3.004e-10, 0.0, 1.0, -2.402e-08, -0.9999, 0.01002, 0.0, -0.9999, 0.01002, 0.0, -0.9999, 0.01002, 0.0, -0.9999, 0.01002, 0.0, -0.9999, 0.01002, 0.0, -0.9999, 0.01002, 0.0, 4.368e-08, 0.009994, 1.0, 4.358e-08, 0.009994, 1.0, 4.357e-08, 0.009994, 1.0, 4.37e-08, 0.009994, 0.9999, 4.358e-08, 0.009994, 1.0, 4.368e-08, 0.009994, 1.0, 0.3802, 0.7033, -0.6007, 0.0, 1.0, -7.734e-09, 0.0, 1.0, -2.447e-08, 0.0, 1.0, -6.977e-09, -0.3655, 0.7123, 0.5992, -0.3574, 0.7081, 0.6089, -0.6778, 0.6231, 0.3903, -0.6975, 0.7166, 1.729e-05, -0.6778, 0.6231, -0.3903, -0.3574, 0.7081, -0.6089, 0.09787, 0.5819, -0.8074, 0.4761, 0.6717, -0.5676, 0.3574, 0.7081, 0.6089, 0.3655, 0.7123, 0.5992, 0.0, 1.0, -2.447e-08, 0.0, 1.0, -7.734e-09, 0.0, 1.0, -2.402e-08, -0.3828, 0.6983, -0.6049, 0.003484, 0.6019, -0.7986, 0.3574, 0.7081, -0.6089, 0.6778, 0.6232, -0.3903, 0.6975, 0.7166, -1.692e-05, 0.6778, 0.6231, 0.3903, 0.0, 0.01002, -0.9999, 0.0, 0.01002, -0.9999, 0.0, 0.01002, -0.9999, 0.0, 0.01002, -0.9999, 0.0, 0.01002, -0.9999, 0.0, 0.01002, -0.9999, -1.0, 0.009994, 0.0, -1.0, 0.009994, 0.0, -1.0, 0.009994, 0.0, -1.0, 0.009994, 0.0, -1.0, 0.009994, 0.0, -1.0, 0.009994, 0.0, 0.0, -1.0, 0.0, 0.0, -1.0, 1.414e-11, 0.0, -1.0, 0.0, 0.0, -1.0, 8.759e-12, 0.0, -1.0, 1.414e-11, 0.0, -1.0, 0.0, 0.0, -1.0, 0.0, 0.0, -1.0, 0.0, 0.0, -1.0, 0.0, 0.0, -1.0, 0.0, 0.0, -1.0, 0.0, 0.0, -1.0, 0.0, 0.0, -1.0, -9.869e-12, 0.0, -1.0, 0.0, 0.0, -1.0, -8.075e-12, 0.0, -1.0, 0.0, 0.0, -1.0, 0.0, 0.0, -1.0, -9.869e-12, 0.0, -1.0, 8.759e-12, 0.0, -1.0, -8.075e-12, 0.0, -1.0, 1.414e-11, 0.0, -1.0, -9.869e-12, 0.0, -1.0, -8.075e-12, 0.0, -1.0, 8.759e-12, -0.8487, 0.02183, -0.5284, -0.8734, 0.02416, 0.4865, -0.8491, 0.02195, 0.5278, -0.8736, 0.02394, -0.486, -0.8734, 0.02416, 0.4865, -0.8487, 0.02183, -0.5284, 0.2373, -0.02008, -0.9712, -0.8736, 0.02394, -0.486, -0.8487, 0.02183, -0.5284, -0.004781, -0.001146, -1.0, -0.8736, 0.02394, -0.486, 0.2373, -0.02008, -0.9712, 0.2373, -0.02008, -0.9712, 0.935, -0.02519, -0.3537, -0.004781, -0.001146, -1.0, -0.004781, -0.001146, -1.0, 0.935, -0.02519, -0.3537, 0.8735, -0.01661, -0.4865, 0.937, -0.01565, 0.349, 0.8735, -0.01661, -0.4865, 0.935, -0.02519, -0.3537, 0.8757, -0.02518, 0.4822, 0.8735, -0.01661, -0.4865, 0.937, -0.01565, 0.349, 0.2294, -0.005331, 0.9733, 0.8757, -0.02518, 0.4822, 0.937, -0.01565, 0.349, -0.009615, -0.01144, 0.9999, 0.8757, -0.02518, 0.4822, 0.2294, -0.005331, 0.9733, 0.2294, -0.005331, 0.9733, -0.8734, 0.02416, 0.4865, -0.009615, -0.01144, 0.9999, -0.8491, 0.02195, 0.5278, -0.8734, 0.02416, 0.4865, 0.2294, -0.005331, 0.9733, 0.8484, 0.02171, 0.529, 0.8734, 0.02412, -0.4864, 0.8489, 0.02191, -0.528, 0.8732, 0.02429, 0.4868, 0.8734, 0.02412, -0.4864, 0.8484, 0.02171, 0.529, -0.2373, -0.02008, 0.9712, 0.8732, 0.02429, 0.4868, 0.8484, 0.02171, 0.529, 0.00464, -0.00105, 1.0, 0.8732, 0.02429, 0.4868, -0.2373, -0.02008, 0.9712, -0.2373, -0.02008, 0.9712, -0.935, -0.02518, 0.3538, 0.00464, -0.00105, 1.0, 0.00464, -0.00105, 1.0, -0.935, -0.02518, 0.3538, -0.8734, -0.0167, 0.4867, -0.937, -0.01564, -0.3489, -0.8734, -0.0167, 0.4867, -0.935, -0.02518, 0.3538, -0.8757, -0.02515, -0.4821, -0.8734, -0.0167, 0.4867, -0.937, -0.01564, -0.3489, -0.2293, -0.005311, -0.9733, -0.8757, -0.02515, -0.4821, -0.937, -0.01564, -0.3489, 0.009614, -0.01144, -0.9999, -0.8757, -0.02515, -0.4821, -0.2293, -0.005311, -0.9733, -0.2293, -0.005311, -0.9733, 0.8734, 0.02412, -0.4864, 0.009614, -0.01144, -0.9999, 0.8489, 0.02191, -0.528, 0.8734, 0.02412, -0.4864, -0.2293, -0.005311, -0.9733, -0.8483, 0.02171, 0.529, -0.8484, 0.02171, -0.529, -0.6975, 0.7166, 1.729e-05, -0.6778, 0.6231, 0.3903, -0.6975, 0.7166, 1.729e-05, -0.8484, 0.02171, -0.529, -0.6778, 0.6231, -0.3903, -0.3574, 0.7081, -0.6089, -0.6778, 0.6231, -0.3903, -0.8484, 0.02171, -0.529, 0.2311, -0.01544, -0.9728, 0.09787, 0.5819, -0.8074, -0.3574, 0.7081, -0.6089, 0.2311, -0.01544, -0.9728, 0.2311, -0.01544, -0.9728, 0.9341, -0.02472, -0.3562, 0.4761, 0.6717, -0.5676, 0.09787, 0.5819, -0.8074, 0.4761, 0.6717, -0.5676, 0.9341, -0.02472, -0.3562, 0.6978, 0.6035, -0.3858, 0.3802, 0.7033, -0.6007, 0.9341, -0.02472, -0.3562, 0.9359, -0.01598, 0.3519, 0.7128, 0.7014, -3.807e-06, 0.6978, 0.6035, -0.3858, 0.7262, 0.6239, 0.2885, 0.7128, 0.7014, -3.807e-06, 0.9359, -0.01598, 0.3519, 0.9359, -0.01598, 0.3519, 0.2241, -0.003209, 0.9746, 0.4738, 0.6717, 0.5695, 0.7262, 0.6239, 0.2885, 0.4738, 0.6717, 0.5695, 0.2241, -0.003209, 0.9746, -0.003484, 0.6019, 0.7986, -0.003484, 0.6019, 0.7986, 0.2241, -0.003209, 0.9746, -0.3574, 0.7081, 0.6089, -0.3655, 0.7123, 0.5992, -0.8483, 0.02171, 0.529, -0.6778, 0.6231, 0.3903, -0.3574, 0.7081, 0.6089, 0.2241, -0.003209, 0.9746, 0.8483, 0.02171, -0.529, 0.8484, 0.02171, 0.529, 0.6975, 0.7166, -1.692e-05, 0.6778, 0.6232, -0.3903, 0.6778, 0.6231, 0.3903, 0.6975, 0.7166, -1.692e-05, 0.8484, 0.02171, 0.529, 0.3574, 0.7081, 0.6089, 0.6778, 0.6231, 0.3903, 0.8484, 0.02171, 0.529, -0.2311, -0.01544, 0.9728, 0.3655, 0.7123, 0.5992, 0.3574, 0.7081, 0.6089, -0.2311, -0.01544, 0.9728, -0.09787, 0.5819, 0.8073, -0.2311, -0.01544, 0.9728, -0.9341, -0.02473, 0.3562, -0.476, 0.6717, 0.5676, -0.09787, 0.5819, 0.8073, -0.9341, -0.02473, 0.3562, -0.6978, 0.6035, 0.3858, -0.476, 0.6717, 0.5676, -0.9341, -0.02473, 0.3562, -0.9359, -0.01598, -0.3519, -0.7128, 0.7014, 5.182e-06, -0.6978, 0.6035, 0.3858, -0.7128, 0.7014, 5.182e-06, -0.9359, -0.01598, -0.3519, -0.7263, 0.6239, -0.2886, -0.7263, 0.6239, -0.2886, -0.9359, -0.01598, -0.3519, -0.2241, -0.003209, -0.9746, -0.4738, 0.6717, -0.5695, -0.2241, -0.003209, -0.9746, 0.003484, 0.6019, -0.7986, -0.3828, 0.6983, -0.6049, -0.4738, 0.6717, -0.5695, -0.2241, -0.003209, -0.9746, 0.3574, 0.7081, -0.6089, 0.003484, 0.6019, -0.7986, 0.8483, 0.02171, -0.529, 0.6778, 0.6232, -0.3903, 0.3574, 0.7081, -0.6089, -0.2241, -0.003209, -0.9746])] * 3)])
me_pipe_007 = bpy.data.meshes.new('Pipe.007')
me_pipe_007.from_pydata([(-3.967e-08, 0.3, 0.4), (0.2116, 0.2134, 0.2), (0.3, -2.623e-08, 0.2), (0.2121, -0.2121, 0.4), (-3.967e-08, -0.3, 0.4), (-0.2121, -0.2121, 0.2), (-0.3005, 0.001277, 0.2), (-0.2121, 0.2121, 0.4), (-2.185e-08, -0.3, 0.114), (-0.2121, -0.2121, 0.114), (-0.3, 8.274e-09, 0.114), (-0.2121, 0.2121, 0.114), (-2.185e-08, 0.3, 0.114), (0.2121, 0.2121, 0.114), (0.3, 8.274e-09, 0.114), (0.2121, -0.2121, 0.114), (0.06069, 0.1535, 0.6), (-0.1514, 0.06562, 0.6), (-0.06451, -0.1443, 0.6), (0.1476, -0.05638, 0.6), (0.2337, 0.1601, 0.2), (-0.2784, -0.05208, 0.2), (-0.1297, 0.01315, 0.6), (0.08242, 0.101, 0.6), (0.02327, 0.2433, 0.4), (-0.1885, 0.1556, 0.4), (-0.2342, -0.1588, 0.2), (-0.02306, -0.2439, 0.4), (0.1259, -0.003915, 0.6), (-0.08625, -0.09178, 0.6), (0.2779, 0.05335, 0.2), (0.1887, -0.1561, 0.4), (-0.1585, -0.1898, 0.27), (0.07102, 0.1288, 0.56), (-0.2464, 0.02241, 0.27), (-0.1413, 0.04089, 0.56), (-0.07329, -0.1234, 0.56), (0.1391, -0.03541, 0.56), (0.2463, -0.02211, 0.27), (0.1584, 0.1901, 0.27), (0.2243, 0.03095, 0.27), (-0.1805, -0.1368, 0.27), (0.1804, 0.1371, 0.4986), (-0.2245, -0.03064, 0.27), (0.1804, 0.1371, 0.27), (-0.2245, -0.03064, 0.4986), (-0.1805, -0.1368, 0.4986), (0.2243, 0.03095, 0.4986), (0.1681, -0.1197, 0.3125), (-0.03428, -0.2035, 0.3125), (-0.1682, 0.1198, 0.3125), (0.03424, 0.2036, 0.3125), (-0.2121, 0.2121, 0.2), (-2.721e-08, 0.3, 0.2), (-2.721e-08, -0.3, 0.2), (0.2121, -0.2121, 0.2)], [], [(10, 9, 5, 26, 21, 6), (15, 55, 54, 8), (13, 12, 53, 1), (11, 10, 6, 52), (9, 8, 54, 5), (13, 1, 20, 30, 2, 14), (15, 14, 2, 55), (12, 11, 52, 53), (4, 3, 19, 18), (0, 16, 23, 33, 24), (7, 25, 35, 22, 17), (17, 16, 0, 7), (18, 19, 28, 29), (3, 2, 30, 38, 31), (4, 27, 32, 26, 5), (22, 35, 36, 29), (24, 39, 20, 1, 0), (37, 33, 23, 28), (21, 34, 25, 7, 6), (22, 23, 16, 17), (29, 28, 23, 22), (31, 37, 28, 19, 3), (29, 36, 27, 4, 18), (21, 26, 32, 41, 43, 34), (38, 30, 20, 39, 44, 40), (35, 33, 37, 36), (24, 33, 35, 25), (37, 31, 27, 36), (40, 44, 42, 47), (44, 39, 34, 43), (39, 24, 51), (40, 41, 32, 38), (45, 46, 47, 42), (44, 43, 45, 42), (41, 40, 47, 46), (43, 41, 46, 45), (38, 32, 49, 48), (31, 48, 49, 27), (27, 49, 32), (48, 31, 38), (51, 50, 34, 39), (25, 50, 51, 24), (25, 34, 50), (55, 2, 3), (52, 6, 7), (53, 52, 7, 0), (1, 53, 0), (5, 54, 4), (54, 55, 3, 4)])
me_pipe_007.polygons.foreach_set('use_smooth', [True] * 49)
me_pipe_007.polygons.foreach_set('material_index', [3, 3, 3, 3, 3, 3, 3, 3, 3, 0, 0, 3, 3, 0, 0, 0, 0, 0, 0, 3, 3, 0, 0, 0, 0, 0, 0, 0, 1, 2, 0, 2, 1, 1, 1, 1, 2, 0, 0, 0, 2, 0, 0, 0, 0, 3, 0, 0, 3])
_k = set([(0, 53), (1, 13), (2, 14), (3, 55), (4, 54), (5, 9), (6, 10), (7, 52), (8, 54), (11, 52), (12, 53), (15, 55)])
me_pipe_007.attributes.new('sharp_edge', 'BOOLEAN', 'EDGE').data.foreach_set('value', [ (min(e.vertices), max(e.vertices)) in _k for e in me_pipe_007.edges])
_uv = me_pipe_007.uv_layers.new(name='UVMap')
_uv.uv.foreach_set('vector', [0.02085, 0.6665, 0.0205, 0.3333, 0.1054, 0.3331, 0.1055, 0.4169, 0.1057, 0.5845, 0.1058, 0.6683, 0.3718, 4.175e-05, 0.3718, 0.06541, 4.196e-05, 0.06541, 4.197e-05, 4.174e-05, 0.02108, 0.3335, 0.02037, 0.0004301, 0.1049, 3.546e-05, 0.1056, 0.3317, 0.02014, 0.9996, 0.02085, 0.6665, 0.1058, 0.6683, 0.1051, 1.0, 0.0205, 0.3333, 0.02014, 0.0002314, 0.1051, 3.552e-05, 0.1054, 0.3331, 0.02108, 0.3335, 0.1056, 0.3317, 0.1055, 0.4155, 0.1053, 0.5831, 0.1052, 0.6669, 0.02073, 0.6667, 0.02037, 0.9998, 0.02073, 0.6667, 0.1052, 0.6669, 0.1049, 1.0, 0.3718, 1.0, 4.183e-05, 1.0, 4.182e-05, 0.9346, 0.3718, 0.9346, 4.194e-05, 0.2174, 0.3718, 0.2174, 0.3718, 0.4161, 4.19e-05, 0.4161, 0.503, 0.3604, 0.5732, 0.2559, 0.5976, 0.2565, 0.5843, 0.2779, 0.5293, 0.3607, 0.7439, 0.3567, 0.7181, 0.357, 0.664, 0.2742, 0.651, 0.2527, 0.675, 0.2522, 4.185e-05, 0.5887, 0.3718, 0.5887, 0.3718, 0.7826, 4.179e-05, 0.7826, 4.19e-05, 0.4161, 0.3718, 0.4161, 0.3718, 0.4593, 4.19e-05, 0.4593, 0.7461, 0.3614, 0.6714, 0.4978, 0.6468, 0.4972, 0.6726, 0.4485, 0.7197, 0.3611, 0.5052, 0.3576, 0.5311, 0.3574, 0.5774, 0.4448, 0.6027, 0.4934, 0.5785, 0.4941, 0.651, 0.2527, 0.664, 0.2742, 0.5882, 0.275, 0.6029, 0.2533, 0.5293, 0.3607, 0.5726, 0.4488, 0.5972, 0.4974, 0.5723, 0.4976, 0.503, 0.3604, 0.6616, 0.2787, 0.5843, 0.2779, 0.5976, 0.2565, 0.6466, 0.2571, 0.6514, 0.4937, 0.6756, 0.445, 0.7181, 0.357, 0.7439, 0.3567, 0.6758, 0.4938, 4.185e-05, 0.5456, 0.3718, 0.5456, 0.3718, 0.5887, 4.185e-05, 0.5887, 4.19e-05, 0.4593, 0.3718, 0.4593, 0.3718, 0.5456, 4.185e-05, 0.5456, 0.7197, 0.3611, 0.6616, 0.2787, 0.6466, 0.2571, 0.6711, 0.2567, 0.7461, 0.3614, 0.6029, 0.2533, 0.5882, 0.275, 0.5311, 0.3574, 0.5052, 0.3576, 0.5788, 0.2529, 0.6514, 0.4937, 0.6027, 0.4934, 0.5774, 0.4448, 0.6021, 0.4443, 0.6513, 0.4447, 0.6756, 0.445, 0.6726, 0.4485, 0.6468, 0.4972, 0.5972, 0.4974, 0.5726, 0.4488, 0.5973, 0.4485, 0.6475, 0.448, 0.1546, 0.337, 0.3464, 0.3354, 0.3449, 0.1617, 0.1531, 0.1634, 0.3467, 0.3643, 0.3464, 0.3354, 0.1546, 0.337, 0.1548, 0.366, 0.3449, 0.1617, 0.3446, 0.1328, 0.1528, 0.1344, 0.1531, 0.1634, 0.7557, 0.005034, 0.9968, 0.005034, 0.9968, 0.245, 0.7557, 0.245, 0.1431, 0.3216, 0.1431, 0.2928, 0.3631, 0.2928, 0.3631, 0.3216, 0.4142, 0.3298, 0.3467, 0.3643, 0.3324, 0.339, 0.3615, 0.3186, 0.1366, 0.3206, 0.1363, 0.2911, 0.3613, 0.2891, 0.2621, 0.9999, 5.126e-05, 0.9999, 5.12e-05, 0.5001, 0.2621, 0.5001, 0.2717, 0.5001, 0.2717, 0.9999, 7.221e-05, 0.9999, 7.22e-05, 0.5001, 0.2883, 0.5001, 0.2883, 0.9974, 6.423e-05, 0.9974, 6.417e-05, 0.5001, 1.002, 0.25, 0.7507, 0.25, 0.7507, 3.552e-05, 1.002, 3.567e-05, 0.3613, 0.2891, 0.1363, 0.2911, 0.1924, 0.2694, 0.3048, 0.2684, 0.3446, 0.1328, 0.3048, 0.2684, 0.1671, 0.1597, 0.1528, 0.1344, 0.1528, 0.1344, 0.1671, 0.1597, 0.08527, 0.1689, 0.3308, 0.1583, 0.3446, 0.1328, 0.4128, 0.1661, 0.1981, 0.2721, 0.3081, 0.2721, 0.3631, 0.2928, 0.1431, 0.2928, 0.1548, 0.366, 0.1686, 0.3404, 0.3324, 0.339, 0.3467, 0.3643, 0.1548, 0.366, 0.0867, 0.3327, 0.1686, 0.3404, 0.7115, 0.2543, 0.7114, 0.3347, 0.6331, 0.2542, 0.5408, 0.498, 0.5411, 0.4163, 0.6264, 0.4982, 0.3718, 0.9346, 4.182e-05, 0.9346, 4.179e-05, 0.7826, 0.3718, 0.7826, 0.7112, 0.4155, 0.7115, 0.4955, 0.6331, 0.4958, 0.5409, 0.3339, 0.5408, 0.2519, 0.6264, 0.2518, 4.196e-05, 0.06541, 0.3718, 0.06541, 0.3718, 0.2174, 4.194e-05, 0.2174])
me_pipe_007.materials.append(mat_basemetal_folktails)
me_pipe_007.materials.append(mat_basewood_brown_folktails)
me_pipe_007.materials.append(mat_windowsatlas_folktails)
me_pipe_007.materials.append(mat_paintedmetal_folktails)
me_pipe_007.update()
me_pipe_007.normals_split_custom_set([tuple(v) for v in zip(*[iter([-0.9239, -0.3827, -7.433e-07, -0.9239, -0.3827, -7.433e-07, -0.6654, -0.5741, -0.4772, -0.9184, 0.2941, 0.2648, -0.9193, 0.2904, 0.2656, -0.8731, -0.07213, -0.4821, 0.3827, -0.9239, -1.072e-07, 0.3827, -0.9239, -5.361e-08, 0.3103, -0.7492, -0.5852, 0.3827, -0.9239, -1.072e-07, 0.3807, 0.9247, -0.005693, 0.3826, 0.9239, -0.004465, 0.3816, 0.9243, -0.003945, 0.6652, 0.5634, -0.49, -0.923, 0.3846, -0.005693, -0.924, 0.3823, -0.007548, -0.8731, -0.07213, -0.4821, -0.7397, 0.3092, -0.5978, -0.3827, -0.9239, -3.772e-07, -0.3827, -0.9239, -3.772e-07, -0.3827, -0.9239, -1.888e-07, -0.6654, -0.5741, -0.4772, 0.9239, 0.3827, 6.228e-07, 0.6652, 0.5634, -0.49, 0.9129, -0.3145, 0.2602, 0.9205, -0.2856, 0.2667, 0.8754, 0.06447, -0.479, 0.9239, 0.3827, 6.228e-07, 0.9239, -0.3827, -4.715e-08, 0.9239, -0.3827, -4.715e-08, 0.8754, 0.06447, -0.479, 0.7423, -0.3075, -0.5954, -0.3827, 0.9239, 1.886e-07, -0.3827, 0.9239, 1.886e-07, -0.3827, 0.9239, 9.429e-08, -0.3102, 0.7489, -0.5856, -0.1784, -0.8915, -0.4165, 0.7506, -0.5003, -0.4316, 0.02646, -0.4406, 0.8973, -0.2345, -0.9688, 0.08066, 0.1791, 0.8874, -0.4248, 0.7174, -0.1892, 0.6705, 0.5864, 0.7921, 0.1694, 0.3634, 0.4215, -0.8308, 0.524, -0.8476, 0.08346, -0.7483, 0.497, -0.4393, 0.05511, -0.7092, 0.7028, -0.9884, -0.06334, -0.1379, -0.7341, 0.4532, 0.5057, -0.8521, 0.5201, 0.058, -0.8521, 0.5201, 0.058, 0.7174, -0.1892, 0.6705, 0.1791, 0.8874, -0.4248, -0.7483, 0.497, -0.4393, -0.2345, -0.9688, 0.08066, 0.02646, -0.4406, 0.8973, 0.01185, 0.00499, 0.9999, -0.2035, -0.8363, 0.5091, 0.7506, -0.5003, -0.4316, 0.8754, 0.06447, -0.479, 0.9205, -0.2856, 0.2667, 0.0884, -0.2359, 0.9677, -0.2819, 0.9559, 0.082, -0.1784, -0.8915, -0.4165, -0.8263, 0.3108, -0.4696, -0.4159, -0.689, 0.5935, -0.9184, 0.2941, 0.2648, -0.6654, -0.5741, -0.4772, -0.7341, 0.4532, 0.5057, -0.9884, -0.06334, -0.1379, -0.7779, -0.6194, -0.1057, -0.2035, -0.8363, 0.5091, 0.524, -0.8476, 0.08346, 0.9456, -0.1181, 0.303, 0.9129, -0.3145, 0.2602, 0.6652, 0.5634, -0.49, 0.1791, 0.8874, -0.4248, 0.1353, 0.9404, -0.3119, 0.3634, 0.4215, -0.8308, 0.5864, 0.7921, 0.1694, 0.01185, 0.00499, 0.9999, -0.9193, 0.2904, 0.2656, 0.1176, -0.7116, 0.6927, 0.05511, -0.7092, 0.7028, -0.7483, 0.497, -0.4393, -0.8731, -0.07213, -0.4821, -0.7341, 0.4532, 0.5057, 0.5864, 0.7921, 0.1694, 0.7174, -0.1892, 0.6705, -0.8521, 0.5201, 0.058, -0.2035, -0.8363, 0.5091, 0.01185, 0.00499, 0.9999, 0.5864, 0.7921, 0.1694, -0.7341, 0.4532, 0.5057, -0.2819, 0.9559, 0.082, 0.1353, 0.9404, -0.3119, 0.01185, 0.00499, 0.9999, 0.02646, -0.4406, 0.8973, 0.7506, -0.5003, -0.4316, -0.2035, -0.8363, 0.5091, -0.7779, -0.6194, -0.1057, -0.8263, 0.3108, -0.4696, -0.1784, -0.8915, -0.4165, -0.2345, -0.9688, 0.08066, -0.9193, 0.2904, 0.2656, -0.9184, 0.2941, 0.2648, -0.4159, -0.689, 0.5935, 0.09807, -0.5832, 0.8064, -0.9893, 0.1428, 0.03068, 0.1176, -0.7116, 0.6927, 0.0884, -0.2359, 0.9677, 0.9205, -0.2856, 0.2667, 0.9129, -0.3145, 0.2602, 0.9456, -0.1181, 0.303, 0.7808, -0.07838, 0.6198, 0.7157, -0.5759, 0.3952, -0.9884, -0.06334, -0.1379, 0.3634, 0.4215, -0.8308, 0.1353, 0.9404, -0.3119, -0.7779, -0.6194, -0.1057, 0.524, -0.8476, 0.08346, 0.3634, 0.4215, -0.8308, -0.9884, -0.06334, -0.1379, 0.05511, -0.7092, 0.7028, 0.1353, 0.9404, -0.3119, -0.2819, 0.9559, 0.082, -0.8263, 0.3108, -0.4696, -0.7779, -0.6194, -0.1057, 0.7157, -0.5759, 0.3952, 0.7808, -0.07838, 0.6198, 0.7365, -0.01086, 0.6763, 0.8885, -0.368, -0.2742, 0.7808, -0.07838, 0.6198, 0.9456, -0.1181, 0.303, 0.1176, -0.7116, 0.6927, -0.9893, 0.1428, 0.03068, 0.9456, -0.1181, 0.303, 0.524, -0.8476, 0.08346, -0.3808, -0.7908, 0.4793, 0.7157, -0.5759, 0.3952, 0.09807, -0.5832, 0.8064, -0.4159, -0.689, 0.5935, 0.0884, -0.2359, 0.9677, -0.01558, 0.02309, 0.9996, -0.4414, -0.84, -0.3156, 0.8885, -0.368, -0.2742, 0.7365, -0.01086, 0.6763, 0.7808, -0.07838, 0.6198, -0.9893, 0.1428, 0.03068, -0.01558, 0.02309, 0.9996, 0.7365, -0.01086, 0.6763, 0.09807, -0.5832, 0.8064, 0.7157, -0.5759, 0.3952, 0.8885, -0.368, -0.2742, -0.4414, -0.84, -0.3156, -0.9893, 0.1428, 0.03068, 0.09807, -0.5832, 0.8064, -0.4414, -0.84, -0.3156, -0.01558, 0.02309, 0.9996, 0.0884, -0.2359, 0.9677, -0.4159, -0.689, 0.5935, -0.6868, 0.6589, 0.3069, -0.03218, 0.9724, 0.2312, -0.2819, 0.9559, 0.082, -0.03218, 0.9724, 0.2312, -0.6868, 0.6589, 0.3069, -0.8263, 0.3108, -0.4696, -0.8263, 0.3108, -0.4696, -0.6868, 0.6589, 0.3069, -0.4159, -0.689, 0.5935, -0.03218, 0.9724, 0.2312, -0.2819, 0.9559, 0.082, 0.0884, -0.2359, 0.9677, -0.3808, -0.7908, 0.4793, 0.6263, -0.7766, 0.06796, 0.1176, -0.7116, 0.6927, 0.9456, -0.1181, 0.303, 0.05511, -0.7092, 0.7028, 0.6263, -0.7766, 0.06796, -0.3808, -0.7908, 0.4793, 0.524, -0.8476, 0.08346, 0.05511, -0.7092, 0.7028, 0.1176, -0.7116, 0.6927, 0.6263, -0.7766, 0.06796, 0.7423, -0.3075, -0.5954, 0.8754, 0.06447, -0.479, 0.7506, -0.5003, -0.4316, -0.7397, 0.3092, -0.5978, -0.8731, -0.07213, -0.4821, -0.7483, 0.497, -0.4393, -0.3102, 0.7489, -0.5856, -0.3827, 0.9239, 9.429e-08, -0.7483, 0.497, -0.4393, 0.1791, 0.8874, -0.4248, 0.6652, 0.5634, -0.49, 0.3816, 0.9243, -0.003945, 0.1791, 0.8874, -0.4248, -0.6654, -0.5741, -0.4772, -0.3827, -0.9239, -1.888e-07, -0.1784, -0.8915, -0.4165, 0.3103, -0.7492, -0.5852, 0.3827, -0.9239, -5.361e-08, 0.7506, -0.5003, -0.4316, -0.1784, -0.8915, -0.4165])] * 3)])
me_scene = bpy.data.meshes.new('Scene')
me_scene.from_pydata([(-15.0, 10.0, 15.0), (-85.0, 10.0, 85.0), (-68.86, 10.0, 85.0), (-14.0, 10.0, 31.15), (-14.01, 0.1257, 35.28), (-64.56, 0.1257, 85.01), (-15.08, 0.1257, 12.73), (-87.35, 0.1257, 84.87)], [], [(2, 4, 3), (5, 4, 2), (0, 2, 3), (1, 2, 0), (6, 1, 0), (7, 1, 6), (4, 7, 6), (5, 7, 4)])
me_scene.polygons.foreach_set('use_smooth', [True] * 8)
_k = set([(0, 1), (0, 2), (1, 6), (2, 3), (4, 5), (4, 7), (6, 7)])
me_scene.attributes.new('sharp_edge', 'BOOLEAN', 'EDGE').data.foreach_set('value', [ (min(e.vertices), max(e.vertices)) in _k for e in me_scene.edges])
_uv = me_scene.uv_layers.new(name='UVSet0')
_uv.uv.foreach_set('vector', [0.875, 0.5, 0.8127, 0.2503, 0.875, 0.2503, 0.8127, 0.5, 0.8127, 0.2503, 0.875, 0.5, 0.9375, 0.2503, 0.875, 0.5, 0.875, 0.2503, 0.9375, 0.5, 0.875, 0.5, 0.9375, 0.2503, 1.0, 0.2503, 0.9375, 0.5, 0.9375, 0.2503, 1.0, 0.5, 0.9375, 0.5, 1.0, 0.2503, 0.75, 0.2503, 0.8127, 0.5, 0.8127, 0.2503, 0.75, 0.5, 0.8127, 0.5, 0.75, 0.2503])
_ca = me_scene.color_attributes.new('VertexColors', 'BYTE_COLOR', 'CORNER')
_ca.data.foreach_set('color', [1.0, 1.0, 1.0, 1.0, 0.6105, 0.6105, 0.6105, 1.0, 1.0, 1.0, 1.0, 1.0, 0.6105, 0.6105, 0.6105, 1.0, 0.6105, 0.6105, 0.6105, 1.0, 1.0, 1.0, 1.0, 1.0, 1.0, 1.0, 1.0, 1.0, 1.0, 1.0, 1.0, 1.0, 1.0, 1.0, 1.0, 1.0, 1.0, 1.0, 1.0, 1.0, 1.0, 1.0, 1.0, 1.0, 1.0, 1.0, 1.0, 1.0, 0.4397, 0.4397, 0.4397, 1.0, 1.0, 1.0, 1.0, 1.0, 1.0, 1.0, 1.0, 1.0, 0.4397, 0.4397, 0.4397, 1.0, 1.0, 1.0, 1.0, 1.0, 0.4397, 0.4397, 0.4397, 1.0, 0.6105, 0.6105, 0.6105, 1.0, 0.4397, 0.4397, 0.4397, 1.0, 0.4397, 0.4397, 0.4397, 1.0, 0.6105, 0.6105, 0.6105, 1.0, 0.4397, 0.4397, 0.4397, 1.0, 0.6105, 0.6105, 0.6105, 1.0])
me_scene.materials.append(mat_basewood_brown_folktails)
me_scene.update()
me_scene.normals_split_custom_set([tuple(v) for v in zip(*[iter([0.6703, 0.295, 0.681, 0.6716, 0.2832, 0.6847, 0.6717, 0.282, 0.6851, 0.6701, 0.2964, 0.6805, 0.6716, 0.2832, 0.6847, 0.6703, 0.295, 0.681, 0.0001727, 1.0, 0.000176, 0.0001727, 1.0, 0.000176, 0.0001727, 1.0, 0.000176, 0.0001868, 1.0, 0.0001869, 0.0001868, 1.0, 0.0001869, 0.0001868, 1.0, 0.0001869, -0.6965, 0.1702, -0.6971, -0.6965, 0.17, -0.6971, -0.6965, 0.1702, -0.6971, -0.6965, 0.1703, -0.6971, -0.6965, 0.1703, -0.6971, -0.6965, 0.1703, -0.6971, 0.0, -1.0, 0.0, 0.0, -1.0, 0.0, 0.0, -1.0, 0.0, 7.971e-08, -1.0, 1.171e-07, 7.971e-08, -1.0, 1.171e-07, 7.971e-08, -1.0, 1.171e-07])] * 3)])
me_pipe_008 = bpy.data.meshes.new('Pipe.008')
me_pipe_008.from_pydata([(-2.98e-08, 0.3, 0.5), (0.2121, 0.2121, 0.5), (0.3, 0.0, 0.5), (0.2121, -0.2121, 0.5), (-2.98e-08, -0.3, 0.5), (-0.2121, -0.2121, 0.5), (-0.3, 0.0, 0.5), (-0.2121, 0.2121, 0.5), (0.1697, 0.1697, 0.5), (-0.1697, 0.1697, 0.5), (-0.1697, -0.1697, 0.5), (0.1697, -0.1697, 0.5), (-0.24, 0.0, 0.5), (0.24, 0.0, 0.5), (-2.98e-08, 0.24, 0.5), (-2.98e-08, -0.24, 0.5), (-3.338e-08, -0.3, 0.2804), (-0.2561, -0.1061, 0.2804), (-0.2121, -0.2121, 0.2804), (-0.2561, 0.1061, 0.2804), (-0.1061, -0.2561, 0.2804), (-0.3, 4.421e-08, 0.2804), (-0.2121, 0.2121, 0.2804), (0.2561, 0.1061, 0.2804), (0.1061, 0.2561, 0.2804), (0.2561, -0.1061, 0.2804), (-3.338e-08, 0.3, 0.2804), (0.2121, 0.2121, 0.2804), (0.3, 4.421e-08, 0.2804), (0.2121, -0.2121, 0.2804), (-0.1061, 0.2561, 0.2804), (0.1061, -0.2561, 0.2804)], [], [(14, 0, 9), (15, 4, 11), (11, 13, 15), (12, 8, 14), (14, 9, 12), (15, 13, 10), (10, 13, 8), (8, 12, 10), (10, 5, 15), (15, 5, 4), (11, 3, 13), (13, 2, 8), (8, 2, 1), (1, 0, 14), (14, 8, 1), (2, 13, 3), (3, 11, 4), (9, 0, 7), (7, 6, 12), (12, 9, 7), (12, 6, 10), (10, 6, 5), (0, 26, 30), (4, 16, 31), (2, 28, 23), (6, 17, 18, 5), (22, 19, 6, 7), (20, 16, 4), (18, 20, 4, 5), (21, 17, 6), (19, 21, 6), (27, 24, 0, 1), (24, 26, 0), (23, 27, 1, 2), (29, 25, 2, 3), (25, 28, 2), (30, 22, 7, 0), (31, 29, 3, 4)])
me_pipe_008.polygons.foreach_set('use_smooth', [True] * 38)
me_pipe_008.polygons.foreach_set('material_index', [0, 0, 1, 1, 1, 1, 1, 1, 0, 0, 0, 0, 0, 0, 0, 0, 0, 0, 0, 0, 0, 0, 0, 0, 0, 0, 0, 0, 0, 0, 0, 0, 0, 0, 0, 0, 0, 0])
_k = set([(0, 1), (0, 7), (0, 26), (1, 2), (1, 27), (2, 3), (2, 28), (3, 4), (3, 29), (4, 5), (4, 16), (5, 6), (5, 18), (6, 7), (6, 21), (7, 22)])
me_pipe_008.attributes.new('sharp_edge', 'BOOLEAN', 'EDGE').data.foreach_set('value', [ (min(e.vertices), max(e.vertices)) in _k for e in me_pipe_008.edges])
_uv = me_pipe_008.uv_layers.new(name='UVMap')
_uv.uv.foreach_set('vector', [0.8747, 0.7038, 0.8747, 0.7334, 0.8186, 0.6805, 0.8747, 0.545, 0.8747, 0.5154, 0.9309, 0.5682, 0.3002, 0.1287, 0.3713, 0.1998, 0.1998, 0.1287, 0.1287, 0.3002, 0.3713, 0.3002, 0.3002, 0.3713, 0.3002, 0.3713, 0.1998, 0.3713, 0.1287, 0.3002, 0.1998, 0.1287, 0.3713, 0.1998, 0.1287, 0.1998, 0.1287, 0.1998, 0.3713, 0.1998, 0.3713, 0.3002, 0.3713, 0.3002, 0.1287, 0.3002, 0.1287, 0.1998, 0.8186, 0.5682, 0.7977, 0.5473, 0.8747, 0.545, 0.8747, 0.545, 0.7977, 0.5473, 0.8747, 0.5154, 0.9309, 0.5682, 0.9518, 0.5473, 0.9541, 0.6244, 0.9541, 0.6244, 0.9837, 0.6244, 0.9309, 0.6805, 0.9309, 0.6805, 0.9837, 0.6244, 0.9518, 0.7014, 0.9518, 0.7014, 0.8747, 0.7334, 0.8747, 0.7038, 0.8747, 0.7038, 0.9309, 0.6805, 0.9518, 0.7014, 0.9837, 0.6244, 0.9541, 0.6244, 0.9518, 0.5473, 0.9518, 0.5473, 0.9309, 0.5682, 0.8747, 0.5154, 0.8186, 0.6805, 0.8747, 0.7334, 0.7977, 0.7014, 0.7977, 0.7014, 0.7657, 0.6244, 0.7953, 0.6244, 0.7953, 0.6244, 0.8186, 0.6805, 0.7977, 0.7014, 0.7953, 0.6244, 0.7657, 0.6244, 0.8186, 0.5682, 0.8186, 0.5682, 0.7657, 0.6244, 0.7977, 0.5473, 0.002201, 1.0, 0.002201, 0.8125, 0.03318, 0.8125, 0.25, 1.0, 0.25, 0.8125, 0.281, 0.8125, 0.3739, 1.0, 0.3739, 0.8125, 0.4049, 0.8125, 0.1261, 1.0, 0.1571, 0.8125, 0.1881, 0.8125, 0.1881, 1.0, 0.06415, 0.8125, 0.09513, 0.8125, 0.1261, 1.0, 0.06415, 1.0, 0.219, 0.8125, 0.25, 0.8125, 0.25, 1.0, 0.1881, 0.8125, 0.219, 0.8125, 0.25, 1.0, 0.1881, 1.0, 0.1261, 0.8125, 0.1571, 0.8125, 0.1261, 1.0, 0.09513, 0.8125, 0.1261, 0.8125, 0.1261, 1.0, 0.4358, 0.8125, 0.4668, 0.8125, 0.4978, 1.0, 0.4358, 1.0, 0.4668, 0.8125, 0.4978, 0.8125, 0.4978, 1.0, 0.4049, 0.8125, 0.4358, 0.8125, 0.4358, 1.0, 0.3739, 1.0, 0.3119, 0.8125, 0.3429, 0.8125, 0.3739, 1.0, 0.3119, 1.0, 0.3429, 0.8125, 0.3739, 0.8125, 0.3739, 1.0, 0.03318, 0.8125, 0.06415, 0.8125, 0.06415, 1.0, 0.002201, 1.0, 0.281, 0.8125, 0.3119, 0.8125, 0.3119, 1.0, 0.25, 1.0])
me_pipe_008.materials.append(mat_basemetal_folktails)
me_pipe_008.materials.append(mat_windowsatlas_folktails)
me_pipe_008.update()
me_pipe_008.normals_split_custom_set([tuple(v) for v in zip(*[iter([0.0, 0.0, 1.0, 0.0, 0.0, 1.0, 0.0, 0.0, 1.0, 0.0, 0.0, 1.0, 0.0, 0.0, 1.0, 0.0, 0.0, 1.0, 0.0, 0.0, 1.0, 0.0, 0.0, 1.0, 0.0, 0.0, 1.0, 0.0, 0.0, 1.0, 0.0, 0.0, 1.0, 0.0, 0.0, 1.0, 0.0, 0.0, 1.0, 0.0, 0.0, 1.0, 0.0, 0.0, 1.0, 0.0, 0.0, 1.0, 0.0, 0.0, 1.0, 0.0, 0.0, 1.0, 0.0, 0.0, 1.0, 0.0, 0.0, 1.0, 0.0, 0.0, 1.0, 0.0, 0.0, 1.0, 0.0, 0.0, 1.0, 0.0, 0.0, 1.0, 0.0, 0.0, 1.0, 0.0, 0.0, 1.0, 0.0, 0.0, 1.0, 0.0, 0.0, 1.0, 0.0, 0.0, 1.0, 0.0, 0.0, 1.0, 0.0, 0.0, 1.0, 0.0, 0.0, 1.0, 0.0, 0.0, 1.0, 0.0, 0.0, 1.0, 0.0, 0.0, 1.0, 0.0, 0.0, 1.0, 0.0, 0.0, 1.0, 0.0, 0.0, 1.0, 0.0, 0.0, 1.0, 0.0, 0.0, 1.0, 0.0, 0.0, 1.0, 0.0, 0.0, 1.0, 0.0, 0.0, 1.0, 0.0, 0.0, 1.0, 0.0, 0.0, 1.0, 0.0, 0.0, 1.0, 0.0, 0.0, 1.0, 0.0, 0.0, 1.0, 0.0, 0.0, 1.0, 0.0, 0.0, 1.0, 0.0, 0.0, 1.0, 0.0, 0.0, 1.0, 0.0, 0.0, 1.0, 0.0, 0.0, 1.0, 0.0, 0.0, 1.0, 0.0, 0.0, 1.0, 0.0, 0.0, 1.0, 0.0, 0.0, 1.0, 0.0, 0.0, 1.0, 0.0, 0.0, 1.0, 0.0, 0.0, 1.0, 0.0, 0.0, 1.0, 0.0, 0.0, 1.0, 0.0, 0.0, 1.0, 0.0, 0.0, 1.0, 0.0, 0.0, 1.0, -0.3827, 0.9239, 2.725e-07, -0.3827, 0.9239, 4.433e-07, -0.3827, 0.9239, 2.824e-07, 0.3827, -0.9239, -1.589e-07, 0.3827, -0.9239, -2.955e-07, 0.3827, -0.9239, -1.668e-07, 0.9239, 0.3827, 7.388e-08, 0.9239, 0.3827, 7.388e-08, 0.9239, 0.3827, 7.388e-08, -0.9239, -0.3827, -8.808e-08, -0.9239, -0.3827, -8.832e-08, -0.9239, -0.3827, -8.619e-08, -0.9239, -0.3827, -8.619e-08, -0.9239, 0.3827, 7.388e-08, -0.9239, 0.3827, 7.388e-08, -0.9239, 0.3827, 7.388e-08, -0.9239, 0.3827, 7.388e-08, -0.3827, -0.9239, -7.291e-08, -0.3827, -0.9239, -2.103e-07, -0.3827, -0.9239, -6.45e-08, -0.3827, -0.9239, 0.0, -0.3827, -0.9239, -7.291e-08, -0.3827, -0.9239, -6.45e-08, -0.3827, -0.9239, 0.0, -0.9239, -0.3827, -9.235e-08, -0.9239, -0.3827, -8.832e-08, -0.9239, -0.3827, -8.808e-08, -0.9239, 0.3827, 7.388e-08, -0.9239, 0.3827, 7.388e-08, -0.9239, 0.3827, 7.388e-08, 0.3827, 0.9239, 9.85e-08, 0.3827, 0.9239, 1.373e-07, 0.3827, 0.9239, 1.328e-07, 0.3827, 0.9239, 9.85e-08, 0.3827, 0.9239, 1.373e-07, 0.3827, 0.9239, 2.103e-07, 0.3827, 0.9239, 1.328e-07, 0.9239, 0.3827, 7.388e-08, 0.9239, 0.3827, 7.388e-08, 0.9239, 0.3827, 7.388e-08, 0.9239, 0.3827, 7.388e-08, 0.9239, -0.3827, -9.85e-08, 0.9239, -0.3827, -9.637e-08, 0.9239, -0.3827, -9.662e-08, 0.9239, -0.3827, -9.85e-08, 0.9239, -0.3827, -9.637e-08, 0.9239, -0.3827, -9.235e-08, 0.9239, -0.3827, -9.662e-08, -0.3827, 0.9239, 2.824e-07, -0.3827, 0.9239, 1.97e-07, -0.3827, 0.9239, 1.97e-07, -0.3827, 0.9239, 2.725e-07, 0.3827, -0.9239, -1.668e-07, 0.3827, -0.9239, -9.85e-08, 0.3827, -0.9239, -9.85e-08, 0.3827, -0.9239, -1.589e-07])] * 3)])

# ---- objects
ob_base_001 = bpy.data.objects.new('Base.001', me_scene_001)
ob_base_002 = bpy.data.objects.new('Base.002', me_scene_002)
ob_valve = bpy.data.objects.new('Valve', me_pipe_007)
ob_base_003 = bpy.data.objects.new('Base.003', me_scene)
ob_pipe = bpy.data.objects.new('Pipe', me_pipe_008)

# ---- transforms, parenting, visibility, modifiers, constraints
ob_base_001.location = (0.0, -1.0, 0.9)
ob_base_001.rotation_euler = (1.571, -0.0, 4.712)
ob_base_001.scale = (0.01, 0.01, 0.01)
ob_base_001.color = (0.8, 0.8, 0.8, 1.0)
ob_base_002.location = (0.0, 0.0, 0.0)
ob_base_002.rotation_euler = (-4.712, -0.0, 0.0)
ob_base_002.scale = (0.01, 0.01, 0.01)
ob_base_002.color = (0.8, 0.8, 0.8, 1.0)
ob_valve.location = (-0.5, -0.5, 0.86)
ob_valve.rotation_euler = (3.142, 9.864e-08, 1.963)
ob_valve.scale = (1.0, 1.0, 1.0)
ob_valve.color = (0.8, 0.8, 0.8, 1.0)
ob_base_003.location = (-1.0, 0.0, 0.0)
ob_base_003.rotation_euler = (1.571, -7.161e-15, 1.571)
ob_base_003.scale = (0.01, 0.01, 0.01)
ob_base_003.color = (0.8, 0.8, 0.8, 1.0)
ob_pipe.location = (-0.5, -0.5, 0.5)
ob_pipe.rotation_euler = (2.159e-07, 6.928e-08, 1.178)
ob_pipe.scale = (1.0, 1.0, 1.0)
ob_pipe.color = (0.8, 0.8, 0.8, 1.0)

# ---- collection membership
col_pipevalve_folktails.objects.link(ob_base_001)
col_pipevalve_folktails.objects.link(ob_base_002)
col_pipevalve_folktails.objects.link(ob_valve)
col_pipevalve_folktails.objects.link(ob_base_003)
col_pipevalve_folktails.objects.link(ob_pipe)

# ---- scene / render settings (as saved in the file)
scene.frame_start = 1; scene.frame_end = 250; scene.frame_set(0)
scene.render.engine = 'BLENDER_EEVEE_NEXT'
scene.render.fps = 25
scene.cycles.sampling_pattern = 'TABULATED_SOBOL'
scene.view_settings.view_transform = 'Filmic'
bpy.context.view_layer.update()

# ---- added for rendering (the .blend has no active camera and no usable light): camera, sun
cam_auto = bpy.data.cameras.new('AutoCamera')
cam_auto.lens = 50.0
cam_auto.sensor_width = 36.0
cam_auto.clip_end = 1000.0
ob_auto_camera = bpy.data.objects.new('AutoCamera', cam_auto)
scene.collection.objects.link(ob_auto_camera)
ob_auto_camera.location = (1.10257, -2.42308, 1.78206)
ob_auto_camera.rotation_euler = (1.09748, -7.21219e-08, 0.694738)
scene.camera = ob_auto_camera
light_auto_sun = bpy.data.lights.new('AutoSun', 'SUN')
light_auto_sun.energy = 3.0
light_auto_sun.angle = 0.0523599
ob_auto_sun = bpy.data.objects.new('AutoSun', light_auto_sun)
scene.collection.objects.link(ob_auto_sun)
ob_auto_sun.rotation_euler = (0.872665, 0.174533, 0.523599)
bpy.context.view_layer.update()
